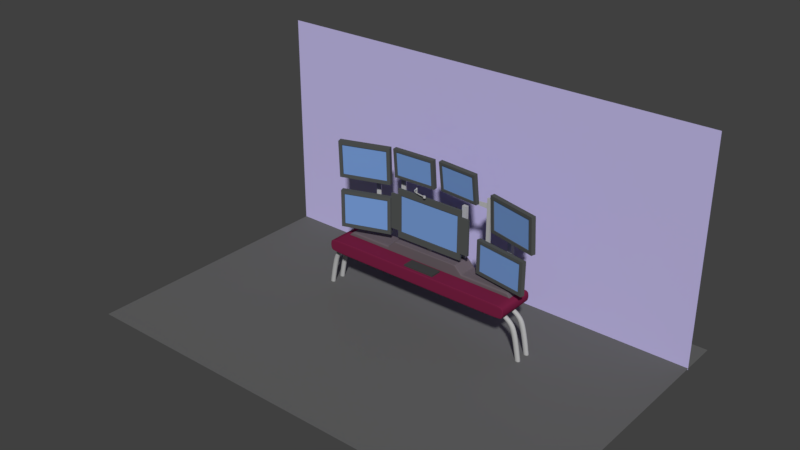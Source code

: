 # Source: Room.blend  (saved by Blender 2.79.0; exported with 4.5.12 LTS)
import bpy
from mathutils import Matrix  # noqa: F401  (used for matrix-valued properties, if any)

bpy.ops.wm.read_factory_settings(use_empty=True)
scene = bpy.context.scene
scene.name = 'Scene'

# ---- collections
col_collection_1 = bpy.data.collections.new('Collection 1'); scene.collection.children.link(col_collection_1)

# ---- materials (node trees are filled in below, after node groups)
mat_wall = bpy.data.materials.new('Wall')
mat_wall.alpha_threshold = 0.0
mat_wall.use_transparent_shadow = False
mat_wall.diffuse_color = (0.5345, 0.4869, 0.8, 1.0)
mat_wall.roughness = 0.5
mat_brushed_metal = bpy.data.materials.new('Brushed metal')
mat_brushed_metal.alpha_threshold = 0.0
mat_brushed_metal.use_transparent_shadow = False
mat_brushed_metal.diffuse_color = (0.448, 0.448, 0.448, 1.0)
mat_brushed_metal.roughness = 0.5
mat_keyboard = bpy.data.materials.new('Keyboard')
mat_keyboard.alpha_threshold = 0.0
mat_keyboard.use_transparent_shadow = False
mat_keyboard.diffuse_color = (0.05497, 0.05497, 0.05497, 1.0)
mat_keyboard.roughness = 0.5
mat_light = bpy.data.materials.new('Light')
mat_light.alpha_threshold = 0.0
mat_light.use_transparent_shadow = False
mat_light.diffuse_color = (0.8, 0.7652, 0.4087, 1.0)
mat_light.roughness = 0.5
mat_material_001 = bpy.data.materials.new('Material.001')
mat_material_001.alpha_threshold = 0.0
mat_material_001.use_transparent_shadow = False
mat_material_001.diffuse_color = (0.1376, 0.1113, 0.1256, 1.0)
mat_material_001.roughness = 0.5
mat_frame = bpy.data.materials.new('Frame')
mat_frame.alpha_threshold = 0.0
mat_frame.use_transparent_shadow = False
mat_frame.diffuse_color = (0.08536, 0.09084, 0.08839, 1.0)
mat_frame.roughness = 0.5
mat_frame.specular_intensity = 0.0
mat_screen = bpy.data.materials.new('Screen')
mat_screen.alpha_threshold = 0.0
mat_screen.use_transparent_shadow = False
mat_screen.diffuse_color = (0.1819, 0.3314, 0.6738, 1.0)
mat_screen.roughness = 0.5
mat_screen.specular_intensity = 0.0
mat_table = bpy.data.materials.new('Table')
mat_table.alpha_threshold = 0.0
mat_table.use_transparent_shadow = False
mat_table.diffuse_color = (0.1845, 0.01517, 0.05387, 1.0)
mat_table.roughness = 0.5
mat_table.specular_intensity = 0.0
mat_floor = bpy.data.materials.new('Floor')
mat_floor.alpha_threshold = 0.0
mat_floor.use_transparent_shadow = False
mat_floor.diffuse_color = (0.1282, 0.1282, 0.1282, 1.0)
mat_floor.roughness = 0.5

# ---- material node trees

# ---- world
world_world = bpy.data.worlds.new('World'); scene.world = world_world
world_world.color = (0.05088, 0.05088, 0.05088)
world_world.use_sun_shadow = False
world_world.sun_shadow_jitter_overblur = 0.0
world_world.cycles.sampling_method = 'MANUAL'

# ---- meshes
me_plane_008 = bpy.data.meshes.new('Plane.008')
me_plane_008.from_pydata([(-1.217, -1.0, -5.309e-16), (0.7632, -1.0, -5.804e-16), (-1.217, 1.0, -5.309e-16), (0.7632, 1.0, -5.804e-16)], [], [(0, 1, 3, 2)])
me_plane_008.materials.append(mat_wall)
me_plane_008.use_remesh_preserve_volume = False
me_plane_008.use_remesh_preserve_attributes = False
me_plane_008.use_mirror_vertex_groups = False
me_plane_008.update()
me_cube_032 = bpy.data.meshes.new('Cube.032')
me_cube_032.from_pydata([(3.61, -0.1026, -0.1065), (3.655, -0.101, 0.06503), (3.61, 0.1026, -0.1065), (3.655, 0.101, 0.06503), (7.797e-06, 0.1017, -0.1088), (7.709e-06, 0.1017, 0.06578), (7.797e-06, -0.1017, -0.1088), (7.709e-06, -0.1017, 0.06578), (3.984, -0.1028, -0.2058), (4.119, -0.1008, -0.05934), (3.984, 0.1028, -0.2058), (4.119, 0.1008, -0.05934), (4.27, -0.103, -0.4046), (4.479, -0.1007, -0.31), (4.27, 0.103, -0.4046), (4.479, 0.1007, -0.31), (4.432, -0.1024, -0.7157), (4.672, -0.1011, -0.6681), (4.432, 0.1024, -0.7157), (4.672, 0.1011, -0.6681), (4.66, -0.09143, -1.999), (4.884, -0.09151, -1.987), (4.66, 0.09143, -1.999), (4.884, 0.09151, -1.987), (4.65, -0.0955, -1.884), (4.883, -0.09494, -1.869), (4.65, 0.0955, -1.884), (4.883, 0.09494, -1.869)], [], [(4, 5, 3, 2), (3, 1, 9, 11), (4, 2, 0, 6), (3, 5, 7, 1), (0, 1, 7, 6), (11, 9, 13, 15), (2, 3, 11, 10), (1, 0, 8, 9), (0, 2, 10, 8), (14, 15, 19, 18), (10, 11, 15, 14), (9, 8, 12, 13), (8, 10, 14, 12), (25, 24, 20, 21), (13, 12, 16, 17), (12, 14, 18, 16), (15, 13, 17, 19), (22, 23, 21, 20), (24, 26, 22, 20), (27, 25, 21, 23), (26, 27, 23, 22), (18, 19, 27, 26), (19, 17, 25, 27), (16, 18, 26, 24), (17, 16, 24, 25)])
me_cube_032.materials.append(mat_brushed_metal)
me_cube_032.use_remesh_preserve_volume = False
me_cube_032.use_remesh_preserve_attributes = False
me_cube_032.use_mirror_vertex_groups = False
me_cube_032.update()
me_cube_030 = bpy.data.meshes.new('Cube.030')
me_cube_030.from_pydata([(3.61, -0.1026, -0.1065), (3.655, -0.101, 0.06503), (3.61, 0.1026, -0.1065), (3.655, 0.101, 0.06503), (7.797e-06, 0.1017, -0.1088), (7.709e-06, 0.1017, 0.06578), (7.797e-06, -0.1017, -0.1088), (7.709e-06, -0.1017, 0.06578), (3.984, -0.1028, -0.2058), (4.119, -0.1008, -0.05934), (3.984, 0.1028, -0.2058), (4.119, 0.1008, -0.05934), (4.27, -0.103, -0.4046), (4.479, -0.1007, -0.31), (4.27, 0.103, -0.4046), (4.479, 0.1007, -0.31), (4.432, -0.1024, -0.7157), (4.672, -0.1011, -0.6681), (4.432, 0.1024, -0.7157), (4.672, 0.1011, -0.6681), (4.66, -0.09143, -1.999), (4.884, -0.09151, -1.987), (4.66, 0.09143, -1.999), (4.884, 0.09151, -1.987), (4.65, -0.0955, -1.884), (4.883, -0.09494, -1.869), (4.65, 0.0955, -1.884), (4.883, 0.09494, -1.869)], [], [(4, 5, 3, 2), (3, 1, 9, 11), (4, 2, 0, 6), (3, 5, 7, 1), (0, 1, 7, 6), (11, 9, 13, 15), (2, 3, 11, 10), (1, 0, 8, 9), (0, 2, 10, 8), (14, 15, 19, 18), (10, 11, 15, 14), (9, 8, 12, 13), (8, 10, 14, 12), (25, 24, 20, 21), (13, 12, 16, 17), (12, 14, 18, 16), (15, 13, 17, 19), (22, 23, 21, 20), (24, 26, 22, 20), (27, 25, 21, 23), (26, 27, 23, 22), (18, 19, 27, 26), (19, 17, 25, 27), (16, 18, 26, 24), (17, 16, 24, 25)])
me_cube_030.materials.append(mat_brushed_metal)
me_cube_030.use_remesh_preserve_volume = False
me_cube_030.use_remesh_preserve_attributes = False
me_cube_030.use_mirror_vertex_groups = False
me_cube_030.update()
me_cube_024 = bpy.data.meshes.new('Cube.024')
me_cube_024.from_pydata([(-0.7025, -0.2482, -0.03316), (-0.7025, -0.2482, 0.03316), (-0.7025, 0.2482, -0.03316), (-0.7025, 0.2482, 0.03316), (0.7025, -0.2482, -0.03316), (0.7025, -0.2482, 0.03316), (0.7025, 0.2482, -0.03316), (0.7025, 0.2482, 0.03316)], [], [(0, 1, 3, 2), (2, 3, 7, 6), (6, 7, 5, 4), (4, 5, 1, 0), (2, 6, 4, 0), (7, 3, 1, 5)])
me_cube_024.materials.append(mat_keyboard)
me_cube_024.use_remesh_preserve_volume = False
me_cube_024.use_remesh_preserve_attributes = False
me_cube_024.use_mirror_vertex_groups = False
me_cube_024.update()
me_cube_022 = bpy.data.meshes.new('Cube.022')
me_cube_022.from_pydata([(-0.1384, -0.02915, -0.1706), (-0.1384, -0.02924, 0.1603), (-0.1384, 0.02915, -0.1706), (-0.1384, 0.02924, 0.1603), (-0.0778, -0.02915, -0.1706), (-0.07773, -0.02924, 0.1603), (-0.0778, 0.02915, -0.1706), (-0.07773, 0.02924, 0.1603), (-0.1414, -0.02582, 0.1336), (-0.139, 0.0292, 0.131), (-0.07721, 0.0292, 0.131), (-0.07478, -0.02582, 0.1336), (-0.139, 0.02922, 0.09805), (-0.07723, 0.02922, 0.09805), (-0.07485, -0.02578, 0.09549), (-0.1413, -0.02578, 0.09549), (-0.1391, -0.07734, 0.09215), (-0.1391, -0.07734, 0.1371), (-0.07746, -0.0746, 0.1373), (-0.07746, -0.0746, 0.09191), (-0.1261, -0.1487, 0.09235), (-0.1261, -0.1487, 0.1369), (-0.06735, -0.1355, 0.1376), (-0.06735, -0.1355, 0.09166), (-0.08146, -0.2081, 0.09218), (-0.08146, -0.2081, 0.1371), (-0.02928, -0.1849, 0.1374), (-0.02928, -0.1849, 0.0919), (-0.01166, -0.2736, 0.09251), (-0.01166, -0.2736, 0.1368), (0.02582, -0.2392, 0.1378), (0.02582, -0.2392, 0.09145), (0.1667, -0.3243, 0.09215), (0.1667, -0.3243, 0.1371), (0.1861, -0.2831, 0.1373), (0.1861, -0.2831, 0.09193), (0.3697, -0.3626, 0.09213), (0.3697, -0.3626, 0.1371), (0.3789, -0.3196, 0.1373), (0.3789, -0.3196, 0.09193), (0.587, -0.386, 0.09314), (0.587, -0.386, 0.1361), (0.5953, -0.3451, 0.1361), (0.5953, -0.3451, 0.09313), (0.5147, -0.3782, 0.1364), (0.5233, -0.3366, 0.1365), (0.5233, -0.3366, 0.09273), (0.5147, -0.3782, 0.09281), (-0.1384, 0.02915, -0.1536), (-0.07776, 0.02915, -0.1536), (-0.07761, -0.02894, -0.1538), (-0.1386, -0.02894, -0.1538), (-0.1411, -0.03183, 0.0951), (-0.1411, -0.03186, 0.134), (-0.0751, -0.03154, 0.134), (-0.07515, -0.03151, 0.09507), (-0.1392, -0.02832, 0.1531), (-0.1386, 0.02923, 0.1524), (-0.07759, 0.02923, 0.1524), (-0.07694, -0.02832, 0.1531)], [], [(56, 1, 3, 57), (57, 3, 7, 58), (58, 7, 5, 59), (59, 5, 1, 56), (2, 6, 4, 0), (7, 3, 1, 5), (53, 52, 16, 17), (13, 10, 11, 14), (12, 9, 10, 13), (15, 8, 9, 12), (51, 15, 12, 48), (48, 12, 13, 49), (49, 13, 14, 50), (50, 14, 15, 51), (19, 18, 22, 23), (55, 54, 18, 19), (54, 53, 17, 18), (52, 55, 19, 16), (21, 20, 24, 25), (17, 16, 20, 21), (16, 19, 23, 20), (18, 17, 21, 22), (24, 27, 31, 28), (20, 23, 27, 24), (22, 21, 25, 26), (23, 22, 26, 27), (31, 30, 34, 35), (26, 25, 29, 30), (27, 26, 30, 31), (25, 24, 28, 29), (32, 35, 39, 36), (29, 28, 32, 33), (28, 31, 35, 32), (30, 29, 33, 34), (45, 44, 41, 42), (34, 33, 37, 38), (35, 34, 38, 39), (33, 32, 36, 37), (43, 42, 41, 40), (46, 45, 42, 43), (44, 47, 40, 41), (47, 46, 43, 40), (36, 39, 46, 47), (37, 36, 47, 44), (39, 38, 45, 46), (38, 37, 44, 45), (4, 50, 51, 0), (6, 49, 50, 4), (2, 48, 49, 6), (0, 51, 48, 2), (15, 14, 55, 52), (11, 8, 53, 54), (14, 11, 54, 55), (8, 15, 52, 53), (11, 59, 56, 8), (10, 58, 59, 11), (9, 57, 58, 10), (8, 56, 57, 9)])
me_cube_022.materials.append(mat_brushed_metal)
me_cube_022.use_remesh_preserve_volume = False
me_cube_022.use_remesh_preserve_attributes = False
me_cube_022.use_mirror_vertex_groups = False
me_cube_022.update()
me_cube_023 = bpy.data.meshes.new('Cube.023')
me_cube_023.from_pydata([(0.04594, -0.04299, -0.04962), (0.05228, -0.04903, 0.04899), (0.07159, 0.03316, 0.04903), (0.0625, 0.02904, -0.04966), (-0.07417, -0.03548, 0.04976), (-0.0497, 0.05135, 0.04994), (-0.04384, 0.04491, -0.05046), (-0.06459, -0.03096, -0.0503), (0.05228, -0.04903, 0.04659), (0.07159, 0.03316, 0.04663), (-0.07417, -0.03548, 0.04733), (-0.0497, 0.05135, 0.0475), (0.0774, 0.03597, -0.04602), (-0.05429, 0.05563, -0.04695), (0.0569, -0.05325, -0.04598), (-0.08, -0.03835, -0.04677), (0.06854, 0.03185, -0.04963), (0.05038, -0.04715, -0.04959), (-0.07084, -0.03396, -0.05033), (-0.04808, 0.04926, -0.0505)], [], [(5, 4, 1, 2), (9, 2, 1, 8), (11, 5, 2, 9), (15, 18, 17, 14), (7, 6, 3, 0), (11, 10, 4, 5), (13, 15, 10, 11), (4, 10, 8, 1), (13, 11, 9, 12), (12, 9, 8, 14), (16, 12, 14, 17), (19, 13, 12, 16), (19, 18, 15, 13), (10, 15, 14, 8), (0, 3, 16, 17), (7, 0, 17, 18), (3, 6, 19, 16), (6, 7, 18, 19)])
me_cube_023.polygons.foreach_set('material_index', [0, 0, 0, 0, 1, 0, 0, 0, 0, 0, 0, 0, 0, 0, 1, 1, 1, 1])
me_cube_023.materials.append(mat_brushed_metal)
me_cube_023.materials.append(mat_light)
me_cube_023.use_remesh_preserve_volume = False
me_cube_023.use_remesh_preserve_attributes = False
me_cube_023.use_mirror_vertex_groups = False
me_cube_023.update()
me_cube_021 = bpy.data.meshes.new('Cube.021')
me_cube_021.from_pydata([(0.7221, 2.64, 5.485), (0.7221, 2.64, 5.268), (0.7221, 2.588, 5.485), (0.7221, 2.588, 5.268), (0.04433, 2.562, 5.482), (0.04433, 2.562, 5.349), (0.04433, 2.511, 5.482), (0.04433, 2.511, 5.349), (-1.92, 2.129, 2.805), (-1.92, 2.129, 3.651), (-1.92, 2.273, 2.805), (-1.92, 2.273, 3.651), (-1.716, 2.129, 2.805), (-1.716, 2.129, 3.651), (-1.716, 2.273, 2.805), (-1.716, 2.273, 3.651), (0.6064, 2.542, 2.221), (0.6064, 2.542, 5.731), (0.6064, 2.65, 2.221), (0.6064, 2.65, 5.731), (0.7587, 2.542, 2.221), (0.7587, 2.542, 5.731), (0.7587, 2.65, 2.221), (0.7587, 2.65, 5.731), (1.868, 2.472, 2.221), (1.868, 2.472, 2.818), (2.071, 2.487, 2.221), (2.071, 2.487, 2.818), (1.846, 2.615, 2.221), (1.846, 2.615, 2.818), (2.049, 2.63, 2.221), (2.049, 2.63, 2.818), (2.401, 2.416, 2.707), (2.401, 2.416, 2.934), (2.398, 2.65, 2.707), (2.398, 2.65, 2.934), (1.282, 2.522, 2.735), (1.282, 2.522, 2.906), (1.28, 2.698, 2.735), (1.28, 2.698, 2.906), (1.509, 2.519, 2.857), (1.523, 2.64, 2.857), (1.337, 2.529, 2.857), (1.351, 2.65, 2.857), (1.504, 2.521, 3.086), (1.518, 2.642, 3.086), (1.332, 2.531, 3.086), (1.346, 2.653, 3.086), (1.38, 2.022, 2.935), (1.38, 2.022, 3.273), (1.703, 2.079, 2.935), (1.703, 2.079, 3.273), (1.268, 2.694, 3.073), (1.268, 2.694, 3.245), (1.511, 2.736, 3.073), (1.511, 2.736, 3.245), (1.352, 3.192, 2.221), (1.352, 3.192, 3.983), (1.157, 3.235, 2.221), (1.157, 3.235, 3.983), (1.413, 3.329, 2.221), (1.413, 3.329, 3.983), (1.219, 3.372, 2.221), (1.219, 3.372, 3.983), (1.092, 3.172, 3.976), (1.092, 3.172, 4.204), (1.161, 3.401, 3.976), (1.161, 3.401, 4.204), (2.218, 3.119, 4.004), (2.218, 3.119, 4.176), (2.27, 3.292, 4.004), (2.27, 3.292, 4.176), (1.996, 3.148, 4.126), (2.015, 3.269, 4.126), (2.167, 3.134, 4.126), (2.187, 3.255, 4.126), (2.001, 3.15, 4.355), (2.021, 3.271, 4.355), (2.173, 3.136, 4.355), (2.193, 3.256, 4.355), (1.948, 2.525, 4.204), (1.948, 2.525, 4.542), (1.648, 2.626, 4.204), (1.648, 2.626, 4.542), (2.281, 3.286, 4.343), (2.281, 3.286, 4.514), (2.054, 3.361, 4.343), (2.054, 3.361, 4.514), (-4.88, 2.686, 2.221), (-4.88, 2.686, 3.51), (-4.964, 2.817, 2.221), (-4.964, 2.817, 3.51), (-4.694, 2.745, 2.221), (-4.694, 2.745, 3.51), (-4.778, 2.877, 2.221), (-4.778, 2.877, 3.51), (-4.917, 2.754, 3.27), (-4.526, 1.898, 3.262), (-4.927, 2.751, 3.413), (-4.537, 1.896, 3.405), (-4.722, 2.795, 3.278), (-4.331, 1.94, 3.269), (-4.732, 2.793, 3.421), (-4.342, 1.937, 3.413), (-5.428, 3.173, 2.221), (-5.428, 3.173, 4.864), (-5.512, 3.304, 2.221), (-5.512, 3.304, 4.864), (-5.242, 3.232, 2.221), (-5.242, 3.232, 4.864), (-5.326, 3.364, 2.221), (-5.326, 3.364, 4.864), (-5.465, 3.241, 4.644), (-5.441, 2.521, 4.76), (-5.475, 3.238, 4.788), (-5.452, 2.519, 4.903), (-5.27, 3.282, 4.652), (-5.246, 2.563, 4.767), (-5.28, 3.28, 4.795), (-5.257, 2.56, 4.911), (-3.644, 2.896, 2.221), (-3.644, 2.896, 5.11), (-3.84, 2.855, 2.221), (-3.84, 2.855, 5.11), (-3.702, 3.034, 2.221), (-3.702, 3.034, 5.11), (-3.898, 2.993, 2.221), (-3.898, 2.993, 5.11), (-3.844, 2.777, 5.104), (-3.844, 2.777, 5.331), (-3.969, 2.994, 5.104), (-3.969, 2.994, 5.331), (-2.869, 3.178, 5.132), (-2.869, 3.178, 5.303), (-2.963, 3.342, 5.132), (-2.963, 3.342, 5.303), (-3.077, 3.114, 5.254), (-3.156, 3.222, 5.254), (-2.923, 3.17, 5.254), (-3.003, 3.278, 5.254), (-3.073, 3.118, 5.483), (-3.152, 3.225, 5.483), (-2.92, 3.174, 5.483), (-2.999, 3.281, 5.483), (-2.621, 2.579, 5.332), (-2.621, 2.579, 5.67), (-2.949, 2.544, 5.332), (-2.949, 2.544, 5.67), (-2.95, 3.341, 5.471), (-2.95, 3.341, 5.642), (-3.197, 3.314, 5.471), (-3.197, 3.314, 5.642), (-0.5401, 2.524, 2.797), (-0.5401, 2.524, 5.07), (-0.5401, 2.668, 2.797), (-0.5401, 2.668, 5.07), (-0.3361, 2.524, 2.797), (-0.3361, 2.524, 5.07), (-0.3361, 2.668, 2.797), (-0.3361, 2.668, 5.07)], [], [(0, 2, 3, 1), (2, 6, 7, 3), (6, 4, 5, 7), (4, 0, 1, 5), (2, 0, 4, 6), (7, 5, 1, 3), (8, 9, 11, 10), (10, 11, 15, 14), (14, 15, 13, 12), (12, 13, 9, 8), (10, 14, 12, 8), (15, 11, 9, 13), (16, 17, 19, 18), (18, 19, 23, 22), (22, 23, 21, 20), (20, 21, 17, 16), (18, 22, 20, 16), (23, 19, 17, 21), (24, 26, 27, 25), (26, 30, 31, 27), (30, 28, 29, 31), (28, 24, 25, 29), (26, 24, 28, 30), (31, 29, 25, 27), (32, 34, 35, 33), (34, 38, 39, 35), (38, 36, 37, 39), (36, 32, 33, 37), (34, 32, 36, 38), (39, 37, 33, 35), (41, 40, 42, 43), (45, 47, 46, 44), (41, 43, 47, 45), (43, 42, 46, 47), (40, 41, 45, 44), (42, 40, 44, 46), (48, 50, 51, 49), (50, 54, 55, 51), (54, 52, 53, 55), (52, 48, 49, 53), (50, 48, 52, 54), (55, 53, 49, 51), (56, 57, 59, 58), (58, 59, 63, 62), (62, 63, 61, 60), (60, 61, 57, 56), (58, 62, 60, 56), (63, 59, 57, 61), (64, 65, 67, 66), (66, 67, 71, 70), (70, 71, 69, 68), (68, 69, 65, 64), (66, 70, 68, 64), (71, 67, 65, 69), (73, 75, 74, 72), (77, 76, 78, 79), (73, 77, 79, 75), (75, 79, 78, 74), (72, 76, 77, 73), (74, 78, 76, 72), (80, 81, 83, 82), (82, 83, 87, 86), (86, 87, 85, 84), (84, 85, 81, 80), (82, 86, 84, 80), (87, 83, 81, 85), (88, 89, 91, 90), (90, 91, 95, 94), (94, 95, 93, 92), (92, 93, 89, 88), (90, 94, 92, 88), (95, 91, 89, 93), (96, 97, 99, 98), (98, 99, 103, 102), (102, 103, 101, 100), (100, 101, 97, 96), (98, 102, 100, 96), (103, 99, 97, 101), (104, 105, 107, 106), (106, 107, 111, 110), (110, 111, 109, 108), (108, 109, 105, 104), (106, 110, 108, 104), (111, 107, 105, 109), (112, 113, 115, 114), (114, 115, 119, 118), (118, 119, 117, 116), (116, 117, 113, 112), (114, 118, 116, 112), (119, 115, 113, 117), (120, 121, 123, 122), (122, 123, 127, 126), (126, 127, 125, 124), (124, 125, 121, 120), (122, 126, 124, 120), (127, 123, 121, 125), (128, 129, 131, 130), (130, 131, 135, 134), (134, 135, 133, 132), (132, 133, 129, 128), (130, 134, 132, 128), (135, 131, 129, 133), (137, 139, 138, 136), (141, 140, 142, 143), (137, 141, 143, 139), (139, 143, 142, 138), (136, 140, 141, 137), (138, 142, 140, 136), (144, 145, 147, 146), (146, 147, 151, 150), (150, 151, 149, 148), (148, 149, 145, 144), (146, 150, 148, 144), (151, 147, 145, 149), (152, 153, 155, 154), (154, 155, 159, 158), (158, 159, 157, 156), (156, 157, 153, 152), (154, 158, 156, 152), (159, 155, 153, 157)])
me_cube_021.materials.append(mat_brushed_metal)
me_cube_021.use_remesh_preserve_volume = False
me_cube_021.use_remesh_preserve_attributes = False
me_cube_021.use_mirror_vertex_groups = False
me_cube_021.update()
me_cube = bpy.data.meshes.new('Cube')
me_cube.from_pydata([(-1.832, -0.4332, -0.2125), (-1.517, -0.4332, 0.09844), (-1.832, 0.4332, -0.2125), (-1.517, 0.4332, 0.09844), (1.832, -0.4332, -0.2125), (1.517, -0.4332, 0.09844), (1.832, 0.4332, -0.2125), (1.517, 0.4332, 0.09844), (-1.832, -0.4332, -0.4583), (-1.832, 0.4332, -0.4583), (1.832, -0.4332, -0.4583), (1.832, 0.4332, -0.4583), (-3.787, -0.4332, -0.2125), (-3.787, 0.4332, -0.2125), (-4.024, -0.4332, -0.4583), (-4.024, 0.4332, -0.4583), (3.999, -0.4332, -0.2125), (3.999, 0.4332, -0.2125), (4.161, -0.4332, -0.4583), (4.161, 0.4332, -0.4583), (-1.832, 0.395, -0.2125), (-1.832, -0.395, -0.2125), (-1.517, -0.395, 0.09844), (-1.517, 0.395, 0.09844), (1.832, -0.395, -0.2125), (1.832, 0.395, -0.2125), (1.517, 0.395, 0.09844), (1.517, -0.395, 0.09844), (-1.832, 0.395, -0.4583), (-1.832, -0.395, -0.4583), (1.832, -0.395, -0.4583), (1.832, 0.395, -0.4583), (-3.787, 0.395, -0.2125), (-3.787, -0.395, -0.2125), (-4.024, 0.395, -0.4583), (-4.024, -0.395, -0.4583), (3.999, -0.395, -0.2125), (3.999, 0.395, -0.2125), (4.161, -0.395, -0.4583), (4.161, 0.395, -0.4583), (1.771, 0.4332, -0.2125), (1.466, 0.4332, 0.09844), (1.771, -0.4332, -0.2125), (1.466, -0.4332, 0.09844), (1.771, 0.4332, -0.4583), (1.771, -0.4332, -0.4583), (1.771, 0.395, -0.4583), (1.771, -0.395, -0.4583), (1.466, 0.395, 0.09844), (1.466, -0.395, 0.09844), (-1.753, 0.4332, -0.2125), (-1.451, -0.4332, 0.09844), (-1.753, 0.4332, -0.4583), (-1.753, 0.395, -0.4583), (-1.753, -0.395, -0.4583), (-1.451, 0.4332, 0.09844), (-1.753, -0.4332, -0.2125), (-1.753, -0.4332, -0.4583), (-1.451, 0.395, 0.09844), (-1.451, -0.395, 0.09844), (-1.89, -0.4332, -0.2125), (-1.897, -0.4332, -0.4583), (-1.897, 0.4332, -0.4583), (-1.89, 0.4332, -0.2125), (-1.89, -0.395, -0.2125), (-1.89, 0.395, -0.2125), (-1.897, 0.395, -0.4583), (-1.897, -0.395, -0.4583), (-3.73, -0.4332, -0.2125), (-3.73, -0.395, -0.2125), (-3.73, 0.395, -0.2125), (-3.959, 0.395, -0.4583), (-3.959, -0.395, -0.4583), (-3.959, -0.4332, -0.4583), (-3.959, 0.4332, -0.4583), (-3.73, 0.4332, -0.2125), (3.963, -0.4332, -0.2125), (3.963, 0.4332, -0.2125), (4.122, -0.4332, -0.4583), (4.122, 0.4332, -0.4583), (4.122, -0.395, -0.4583), (4.122, 0.395, -0.4583), (3.963, 0.395, -0.2125), (3.963, -0.395, -0.2125), (1.883, 0.4332, -0.2125), (1.883, -0.4332, -0.2125), (1.887, -0.4332, -0.4583), (1.887, 0.4332, -0.4583), (1.887, -0.395, -0.4583), (1.887, 0.395, -0.4583), (1.883, 0.395, -0.2125), (1.883, -0.395, -0.2125), (-1.804, -0.4332, -0.1848), (-1.804, 0.4332, -0.1848), (1.804, 0.4332, -0.1848), (1.804, -0.4332, -0.1848), (1.804, 0.395, -0.1848), (1.804, -0.395, -0.1848), (-1.804, -0.395, -0.1848), (-1.804, 0.395, -0.1848), (1.744, -0.4332, -0.1848), (1.744, 0.4332, -0.1848), (-1.726, 0.4332, -0.1848), (-1.726, -0.4332, -0.1848), (-1.545, -0.4332, 0.07072), (-1.545, 0.4332, 0.07072), (1.545, 0.4332, 0.07072), (1.545, -0.4332, 0.07072), (1.545, 0.395, 0.07072), (1.545, -0.395, 0.07072), (-1.545, -0.395, 0.07072), (-1.545, 0.395, 0.07072), (1.493, -0.4332, 0.07072), (1.493, 0.4332, 0.07072), (-1.478, 0.4332, 0.07072), (-1.478, -0.4332, 0.07072)], [], [(111, 23, 3, 105), (113, 41, 7, 106), (109, 27, 5, 107), (115, 51, 1, 104), (83, 76, 16, 36), (59, 22, 1, 51), (47, 30, 10, 45), (56, 0, 8, 57), (40, 6, 11, 44), (73, 68, 12, 14), (32, 13, 15, 34), (72, 73, 14, 35), (75, 74, 15, 13), (70, 75, 13, 32), (36, 16, 18, 38), (76, 78, 18, 16), (81, 79, 19, 39), (79, 77, 17, 19), (78, 80, 38, 18), (80, 81, 39, 38), (17, 37, 39, 19), (37, 36, 38, 39), (68, 69, 33, 12), (69, 70, 32, 33), (74, 71, 34, 15), (71, 72, 35, 34), (12, 33, 35, 14), (33, 32, 34, 35), (44, 11, 31, 46), (46, 31, 30, 47), (55, 3, 23, 58), (58, 23, 22, 59), (77, 82, 37, 17), (82, 83, 36, 37), (106, 7, 26, 108), (108, 26, 27, 109), (104, 1, 22, 110), (110, 22, 23, 111), (26, 48, 49, 27), (7, 41, 48, 26), (53, 46, 47, 54), (52, 44, 46, 53), (50, 40, 44, 52), (4, 42, 45, 10), (54, 47, 45, 57), (27, 49, 43, 5), (107, 5, 43, 112), (114, 55, 41, 113), (105, 3, 55, 114), (29, 54, 57, 8), (2, 50, 52, 9), (9, 52, 53, 28), (28, 53, 54, 29), (48, 58, 59, 49), (41, 55, 58, 48), (42, 56, 57, 45), (49, 59, 51, 43), (112, 43, 51, 115), (28, 29, 67, 66), (9, 28, 66, 62), (21, 20, 65, 64), (0, 21, 64, 60), (20, 2, 63, 65), (2, 9, 62, 63), (29, 8, 61, 67), (8, 0, 60, 61), (66, 67, 72, 71), (62, 66, 71, 74), (64, 65, 70, 69), (60, 64, 69, 68), (65, 63, 75, 70), (63, 62, 74, 75), (67, 61, 73, 72), (61, 60, 68, 73), (90, 91, 83, 82), (84, 90, 82, 77), (88, 89, 81, 80), (86, 88, 80, 78), (87, 84, 77, 79), (89, 87, 79, 81), (85, 86, 78, 76), (91, 85, 76, 83), (24, 4, 85, 91), (4, 10, 86, 85), (31, 11, 87, 89), (11, 6, 84, 87), (10, 30, 88, 86), (30, 31, 89, 88), (6, 25, 90, 84), (25, 24, 91, 90), (42, 100, 103, 56), (2, 93, 102, 50), (50, 102, 101, 40), (4, 95, 100, 42), (21, 98, 99, 20), (0, 92, 98, 21), (25, 96, 97, 24), (6, 94, 96, 25), (56, 103, 92, 0), (24, 97, 95, 4), (40, 101, 94, 6), (20, 99, 93, 2), (100, 112, 115, 103), (93, 105, 114, 102), (102, 114, 113, 101), (95, 107, 112, 100), (98, 110, 111, 99), (92, 104, 110, 98), (96, 108, 109, 97), (94, 106, 108, 96), (103, 115, 104, 92), (97, 109, 107, 95), (101, 113, 106, 94), (99, 111, 105, 93)])
me_cube.polygons.foreach_set('use_smooth', [True] * 114)
me_cube.materials.append(mat_material_001)
me_cube.use_remesh_preserve_volume = False
me_cube.use_remesh_preserve_attributes = False
me_cube.use_mirror_vertex_groups = False
me_cube.update()
me_cube_009 = bpy.data.meshes.new('Cube.009')
me_cube_009.from_pydata([(1.376, -0.02565, 0.7211), (1.381, 0.1532, 0.7211), (1.222, 0.1496, 0.7211), (1.218, -0.02927, 0.7211), (1.381, 0.1532, 0.59), (1.376, -0.02565, 0.59), (1.218, -0.02927, 0.59), (1.222, 0.1496, 0.59), (-1.01, -0.08014, 0.7211), (-1.006, 0.0987, 0.7211), (0.1875, 0.1259, 0.7211), (0.1829, -0.05289, 0.7211), (-0.8471, 0.1023, 0.7211), (-0.8517, -0.07651, 0.7211), (-1.006, 0.0987, 0.59), (-1.01, -0.08014, 0.59), (0.1829, -0.05289, 0.59), (0.1875, 0.1259, 0.59), (-0.8517, -0.07651, 0.59), (-0.8471, 0.1023, 0.59), (1.376, -0.02565, -0.7382), (1.381, 0.1532, -0.7382), (1.381, 0.1532, -0.008575), (1.376, -0.02565, -0.008575), (1.222, 0.1496, -0.7382), (1.218, -0.02927, -0.7382), (1.218, -0.02927, -0.008575), (1.222, 0.1496, -0.008575), (1.381, 0.1532, -0.6071), (1.376, -0.02565, -0.6071), (1.218, -0.02927, -0.6071), (1.222, 0.1496, -0.6071), (-1.01, -0.08014, -0.7382), (-1.006, 0.0987, -0.7382), (0.1875, 0.1259, -0.7382), (0.1829, -0.05289, -0.7382), (-1.006, 0.0987, -0.008575), (-1.01, -0.08014, -0.008575), (-0.8471, 0.1023, -0.7382), (-0.8517, -0.07651, -0.7382), (-0.8517, -0.07651, -0.008575), (-0.8471, 0.1023, -0.008575), (-1.006, 0.0987, -0.6071), (-1.01, -0.08014, -0.6071), (0.1829, -0.05289, -0.6071), (0.1875, 0.1259, -0.6071), (-0.8517, -0.07651, -0.6071), (-0.8471, 0.1023, -0.6071), (-5.224, -0.8963, 1.124), (-5.325, -0.7214, 1.124), (-5.449, -0.7931, 1.124), (-5.348, -0.9681, 1.124), (-5.325, -0.7214, 0.9769), (-5.224, -0.8963, 0.9769), (-5.348, -0.9681, 0.9769), (-5.449, -0.7931, 0.9769), (-7.088, -1.976, 1.124), (-7.189, -1.801, 1.124), (-6.257, -1.261, 1.124), (-6.156, -1.436, 1.124), (-7.065, -1.73, 1.124), (-6.964, -1.905, 1.124), (-7.189, -1.801, 0.9769), (-7.088, -1.976, 0.9769), (-6.156, -1.436, 0.9769), (-6.257, -1.261, 0.9769), (-6.964, -1.905, 0.9769), (-7.065, -1.73, 0.9769), (-5.224, -0.8963, -0.5131), (-5.325, -0.7214, -0.5131), (-5.325, -0.7214, 0.3054), (-5.224, -0.8963, 0.3054), (-5.449, -0.7931, -0.5131), (-5.348, -0.9681, -0.5131), (-5.348, -0.9681, 0.3054), (-5.449, -0.7931, 0.3054), (-5.325, -0.7214, -0.366), (-5.224, -0.8963, -0.366), (-5.348, -0.9681, -0.366), (-5.449, -0.7931, -0.366), (-7.088, -1.976, -0.5131), (-7.189, -1.801, -0.5131), (-6.257, -1.261, -0.5131), (-6.156, -1.436, -0.5131), (-7.189, -1.801, 0.3054), (-7.088, -1.976, 0.3054), (-7.065, -1.73, -0.5131), (-6.964, -1.905, -0.5131), (-6.964, -1.905, 0.3054), (-7.065, -1.73, 0.3054), (-7.189, -1.801, -0.366), (-7.088, -1.976, -0.366), (-6.156, -1.436, -0.366), (-6.257, -1.261, -0.366), (-6.964, -1.905, -0.366), (-7.065, -1.73, -0.366), (-6.995, -1.875, -0.38), (-5.358, -0.9266, -0.38), (-6.995, -1.875, 0.9908), (-5.358, -0.9266, 0.9908), (-7.777, -1.337, 1.412), (-6.06, -0.3799, 1.412), (-7.739, -1.405, 2.78), (-6.022, -0.4479, 2.78), (-5.201, -0.5458, 2.033), (-3.55, -0.1683, 2.034), (-5.181, -0.6361, 3.096), (-3.53, -0.2586, 3.096), (-3.077, 0.01678, 2.041), (-1.504, 0.1822, 2.036), (-3.059, -0.1201, 3.124), (-1.486, 0.0453, 3.119), (-0.8635, -0.0403, -0.6195), (1.231, 0.007529, -0.6195), (-0.8635, -0.0403, 0.6024), (1.231, 0.007529, 0.6024), (-0.7313, 0.527, 1.021), (1.289, 0.4025, 1.021), (-0.7395, 0.4512, 2.35), (1.281, 0.3267, 2.35), (-4.563, -0.8983, -0.1177), (-1.771, -0.3477, -0.1177), (-4.563, -0.8983, 1.515), (-1.771, -0.3477, 1.515), (-5.877, -0.4271, 2.911), (-5.984, -0.235, 2.923), (-6.114, -0.3075, 2.923), (-6.007, -0.4996, 2.911), (-5.988, -0.2277, 2.776), (-5.881, -0.4198, 2.764), (-6.011, -0.4922, 2.764), (-6.118, -0.3002, 2.776), (-7.833, -1.518, 2.911), (-7.94, -1.326, 2.923), (-6.962, -0.7804, 2.923), (-6.855, -0.9725, 2.911), (-7.81, -1.253, 2.923), (-7.703, -1.445, 2.911), (-7.944, -1.319, 2.776), (-7.837, -1.511, 2.764), (-6.859, -0.9652, 2.764), (-6.966, -0.7731, 2.776), (-7.707, -1.438, 2.764), (-7.814, -1.246, 2.776), (-5.922, -0.3458, 1.276), (-6.03, -0.1537, 1.289), (-6.007, -0.1944, 2.106), (-5.9, -0.3864, 2.094), (-6.16, -0.2262, 1.289), (-6.052, -0.4183, 1.276), (-6.03, -0.4589, 2.094), (-6.137, -0.2669, 2.106), (-6.026, -0.161, 1.436), (-5.918, -0.3531, 1.423), (-6.048, -0.4256, 1.423), (-6.155, -0.2335, 1.436), (-7.878, -1.437, 1.276), (-7.985, -1.245, 1.289), (-7.007, -0.6992, 1.289), (-6.9, -0.8912, 1.276), (-7.962, -1.285, 2.106), (-7.855, -1.477, 2.094), (-7.855, -1.172, 1.289), (-7.748, -1.364, 1.276), (-7.725, -1.405, 2.094), (-7.832, -1.213, 2.106), (-7.981, -1.252, 1.436), (-7.874, -1.444, 1.423), (-6.896, -0.8985, 1.423), (-7.003, -0.7065, 1.436), (-7.744, -1.371, 1.423), (-7.851, -1.179, 1.436), (-3.404, -0.2777, 3.196), (-3.445, -0.09834, 3.212), (-3.57, -0.1269, 3.212), (-3.529, -0.3062, 3.196), (-3.447, -0.08865, 3.098), (-3.406, -0.268, 3.082), (-3.531, -0.2966, 3.082), (-3.572, -0.1172, 3.098), (-5.286, -0.7078, 3.196), (-5.327, -0.5285, 3.212), (-4.386, -0.3134, 3.212), (-4.345, -0.4927, 3.196), (-5.202, -0.4999, 3.212), (-5.161, -0.6792, 3.196), (-5.329, -0.5188, 3.098), (-5.288, -0.6981, 3.082), (-4.347, -0.483, 3.082), (-4.388, -0.3037, 3.098), (-5.163, -0.6695, 3.082), (-5.204, -0.4902, 3.098), (-3.428, -0.1698, 1.928), (-3.469, 0.009513, 1.944), (-3.457, -0.04441, 2.578), (-3.416, -0.2237, 2.562), (-3.594, -0.01907, 1.944), (-3.553, -0.1984, 1.928), (-3.541, -0.2523, 2.562), (-3.582, -0.073, 2.578), (-3.467, -0.0001767, 2.058), (-3.426, -0.1795, 2.042), (-3.551, -0.2081, 2.042), (-3.592, -0.02876, 2.058), (-5.31, -0.6, 1.927), (-5.351, -0.4206, 1.943), (-4.41, -0.2056, 1.943), (-4.369, -0.3849, 1.927), (-5.339, -0.4746, 2.577), (-5.298, -0.6539, 2.561), (-5.226, -0.3921, 1.943), (-5.185, -0.5714, 1.927), (-5.173, -0.6253, 2.561), (-5.214, -0.446, 2.577), (-5.349, -0.4303, 2.057), (-5.308, -0.6097, 2.041), (-4.367, -0.3946, 2.041), (-4.408, -0.2153, 2.057), (-5.183, -0.5811, 2.041), (-5.224, -0.4017, 2.057), (-1.371, 0.006775, 3.219), (-1.39, 0.1868, 3.242), (-1.509, 0.1743, 3.242), (-1.49, -0.005749, 3.219), (-1.392, 0.2015, 3.126), (-1.373, 0.02146, 3.102), (-1.492, 0.00894, 3.103), (-1.511, 0.189, 3.126), (-3.163, -0.1817, 3.224), (-3.182, -0.001655, 3.247), (-2.286, 0.09258, 3.245), (-2.267, -0.08746, 3.221), (-3.063, 0.01087, 3.247), (-3.044, -0.1692, 3.224), (-3.183, 0.01303, 3.131), (-3.165, -0.167, 3.108), (-2.269, -0.07277, 3.105), (-2.288, 0.1073, 3.128), (-3.046, -0.1545, 3.108), (-3.064, 0.02556, 3.131), (-1.392, 0.1703, 1.926), (-1.411, 0.3503, 1.949), (-1.401, 0.2686, 2.595), (-1.382, 0.08853, 2.572), (-1.53, 0.3378, 1.949), (-1.511, 0.1578, 1.926), (-1.501, 0.076, 2.572), (-1.52, 0.256, 2.596), (-1.409, 0.3356, 2.065), (-1.39, 0.1556, 2.042), (-1.509, 0.1431, 2.042), (-1.528, 0.3231, 2.065), (-3.184, -0.01819, 1.931), (-3.203, 0.1618, 1.954), (-2.307, 0.2561, 1.951), (-2.288, 0.07604, 1.928), (-3.192, 0.0801, 2.601), (-3.173, -0.09994, 2.578), (-3.084, 0.1744, 1.954), (-3.065, -0.005664, 1.931), (-3.054, -0.08741, 2.577), (-3.073, 0.09262, 2.6), (-3.201, 0.1472, 2.07), (-3.182, -0.03288, 2.047), (-2.286, 0.06135, 2.045), (-2.305, 0.2414, 2.068), (-3.063, -0.02035, 2.047), (-3.082, 0.1597, 2.07), (1.416, 0.2724, 2.477), (1.437, 0.4602, 2.487), (1.284, 0.4696, 2.487), (1.263, 0.2818, 2.477), (1.438, 0.4683, 2.345), (1.417, 0.2805, 2.334), (1.264, 0.2899, 2.334), (1.285, 0.4777, 2.345), (-0.8851, 0.4142, 2.477), (-0.8647, 0.602, 2.487), (0.286, 0.5311, 2.487), (0.2656, 0.3433, 2.477), (-0.7118, 0.5926, 2.487), (-0.7322, 0.4048, 2.477), (-0.8638, 0.6101, 2.345), (-0.8843, 0.4223, 2.334), (0.2665, 0.3514, 2.334), (0.2869, 0.5392, 2.345), (-0.7313, 0.4129, 2.334), (-0.7109, 0.6007, 2.345), (1.426, 0.3629, 0.8895), (1.447, 0.5507, 0.9002), (1.442, 0.5054, 1.694), (1.421, 0.3176, 1.683), (1.294, 0.5601, 0.9002), (1.273, 0.3723, 0.8895), (1.268, 0.3271, 1.683), (1.289, 0.5149, 1.694), (1.446, 0.5426, 1.043), (1.425, 0.3547, 1.032), (1.272, 0.3642, 1.032), (1.293, 0.552, 1.043), (-0.8753, 0.5047, 0.8895), (-0.8549, 0.6925, 0.9002), (0.2958, 0.6216, 0.9002), (0.2754, 0.4338, 0.8895), (-0.8598, 0.6472, 1.694), (-0.8802, 0.4594, 1.683), (-0.7019, 0.6831, 0.9002), (-0.7224, 0.4953, 0.8895), (-0.7273, 0.45, 1.683), (-0.7069, 0.6378, 1.694), (-0.8558, 0.6844, 1.043), (-0.8762, 0.4966, 1.032), (0.2745, 0.4257, 1.032), (0.295, 0.6135, 1.043), (-0.7232, 0.4871, 1.032), (-0.7028, 0.6749, 1.043), (-1.643, -0.3679, 1.479), (-1.643, -0.3679, 1.779), (-1.289, -0.2982, 1.479), (-1.785, -0.396, 1.779), (-1.785, -0.396, 1.479), (-1.643, -0.3679, 1.512), (-1.785, -0.396, 1.512), (-4.662, -0.9635, 1.479), (-4.662, -0.9635, 1.779), (-5.016, -1.033, 1.479), (-3.153, -0.6657, 1.779), (-4.52, -0.9354, 1.779), (-4.52, -0.9354, 1.479), (-4.662, -0.9635, 1.512), (-3.153, -0.6657, 1.512), (-4.52, -0.9354, 1.512), (-1.643, -0.3679, 0.7065), (-1.643, -0.3679, -0.06553), (-1.643, -0.3679, -0.3658), (-1.289, -0.2982, -0.06553), (-1.289, -0.2982, 0.7065), (-1.785, -0.396, -0.3658), (-1.785, -0.396, 0.7065), (-1.785, -0.396, -0.06553), (-1.643, -0.3679, -0.09939), (-1.785, -0.396, -0.09939), (-4.662, -0.9635, 0.7065), (-4.662, -0.9635, -0.06553), (-4.662, -0.9635, -0.3658), (-5.016, -1.033, -0.06553), (-3.153, -0.6657, -0.3658), (-5.016, -1.033, 0.7065), (-4.52, -0.9354, -0.3658), (-4.52, -0.9354, 0.7065), (-4.52, -0.9354, -0.06553), (-4.662, -0.9635, -0.09939), (-3.153, -0.6657, -0.09939), (-4.52, -0.9354, -0.09939), (-1.66, -0.2796, 1.479), (-1.66, -0.2796, 1.779), (-1.306, -0.2098, 1.479), (-1.803, -0.3077, 1.779), (-1.803, -0.3077, 1.479), (-1.66, -0.2796, 1.512), (-1.803, -0.3077, 1.512), (-4.68, -0.8751, 1.479), (-4.68, -0.8751, 1.779), (-5.034, -0.9449, 1.479), (-3.17, -0.5774, 1.779), (-4.537, -0.8471, 1.779), (-4.537, -0.8471, 1.479), (-4.68, -0.8751, 1.512), (-3.17, -0.5774, 1.512), (-4.537, -0.8471, 1.512), (-1.66, -0.2796, 0.7065), (-1.66, -0.2796, -0.06553), (-1.66, -0.2796, -0.3658), (-1.306, -0.2098, -0.06553), (-1.306, -0.2098, 0.7065), (-1.803, -0.3077, -0.3658), (-1.803, -0.3077, 0.7065), (-1.803, -0.3077, -0.06553), (-1.66, -0.2796, -0.09939), (-1.803, -0.3077, -0.09939), (-4.68, -0.8751, 0.7065), (-4.68, -0.8751, -0.06553), (-4.68, -0.8751, -0.3658), (-5.034, -0.9449, -0.06553), (-3.17, -0.5774, -0.3658), (-5.034, -0.9449, 0.7065), (-4.537, -0.8471, -0.3658), (-4.537, -0.8471, 0.7065), (-4.537, -0.8471, -0.06553), (-4.68, -0.8751, -0.09939), (-3.17, -0.5774, -0.09939), (-4.537, -0.8471, -0.09939)], [], [(7, 2, 1, 4), (4, 1, 0, 5), (2, 10, 11, 3), (6, 3, 11, 16), (5, 0, 3, 6), (1, 2, 3, 0), (17, 10, 2, 7), (23, 5, 6, 26), (22, 4, 5, 23), (27, 7, 4, 22), (26, 6, 7, 27), (17, 7, 6, 16), (19, 14, 9, 12), (14, 15, 8, 9), (12, 13, 11, 10), (18, 16, 11, 13), (15, 18, 13, 8), (9, 8, 13, 12), (17, 19, 12, 10), (37, 40, 18, 15), (36, 37, 15, 14), (41, 36, 14, 19), (40, 41, 19, 18), (17, 16, 18, 19), (31, 28, 21, 24), (28, 29, 20, 21), (24, 25, 35, 34), (30, 44, 35, 25), (29, 30, 25, 20), (21, 20, 25, 24), (45, 31, 24, 34), (23, 26, 30, 29), (22, 23, 29, 28), (27, 22, 28, 31), (26, 27, 31, 30), (45, 44, 30, 31), (47, 38, 33, 42), (42, 33, 32, 43), (38, 34, 35, 39), (46, 39, 35, 44), (43, 32, 39, 46), (33, 38, 39, 32), (45, 34, 38, 47), (37, 43, 46, 40), (36, 42, 43, 37), (41, 47, 42, 36), (40, 46, 47, 41), (45, 47, 46, 44), (55, 50, 49, 52), (52, 49, 48, 53), (50, 58, 59, 51), (54, 51, 59, 64), (53, 48, 51, 54), (49, 50, 51, 48), (65, 58, 50, 55), (71, 53, 54, 74), (70, 52, 53, 71), (75, 55, 52, 70), (74, 54, 55, 75), (65, 55, 54, 64), (67, 62, 57, 60), (62, 63, 56, 57), (60, 61, 59, 58), (66, 64, 59, 61), (63, 66, 61, 56), (57, 56, 61, 60), (65, 67, 60, 58), (85, 88, 66, 63), (84, 85, 63, 62), (89, 84, 62, 67), (88, 89, 67, 66), (65, 64, 66, 67), (79, 76, 69, 72), (76, 77, 68, 69), (72, 73, 83, 82), (78, 92, 83, 73), (77, 78, 73, 68), (69, 68, 73, 72), (93, 79, 72, 82), (71, 74, 78, 77), (70, 71, 77, 76), (75, 70, 76, 79), (74, 75, 79, 78), (93, 92, 78, 79), (95, 86, 81, 90), (90, 81, 80, 91), (86, 82, 83, 87), (94, 87, 83, 92), (91, 80, 87, 94), (81, 86, 87, 80), (93, 82, 86, 95), (85, 91, 94, 88), (84, 90, 91, 85), (89, 95, 90, 84), (88, 94, 95, 89), (93, 95, 94, 92), (96, 97, 99, 98), (100, 101, 103, 102), (104, 105, 107, 106), (108, 109, 111, 110), (112, 113, 115, 114), (116, 117, 119, 118), (120, 121, 123, 122), (131, 126, 125, 128), (128, 125, 124, 129), (126, 134, 135, 127), (130, 127, 135, 140), (129, 124, 127, 130), (125, 126, 127, 124), (141, 134, 126, 131), (147, 129, 130, 150), (146, 128, 129, 147), (151, 131, 128, 146), (150, 130, 131, 151), (141, 131, 130, 140), (143, 138, 133, 136), (138, 139, 132, 133), (136, 137, 135, 134), (142, 140, 135, 137), (139, 142, 137, 132), (133, 132, 137, 136), (141, 143, 136, 134), (161, 164, 142, 139), (160, 161, 139, 138), (165, 160, 138, 143), (164, 165, 143, 142), (141, 140, 142, 143), (155, 152, 145, 148), (152, 153, 144, 145), (148, 149, 159, 158), (154, 168, 159, 149), (153, 154, 149, 144), (145, 144, 149, 148), (169, 155, 148, 158), (147, 150, 154, 153), (146, 147, 153, 152), (151, 146, 152, 155), (150, 151, 155, 154), (169, 168, 154, 155), (171, 162, 157, 166), (166, 157, 156, 167), (162, 158, 159, 163), (170, 163, 159, 168), (167, 156, 163, 170), (157, 162, 163, 156), (169, 158, 162, 171), (161, 167, 170, 164), (160, 166, 167, 161), (165, 171, 166, 160), (164, 170, 171, 165), (169, 171, 170, 168), (179, 174, 173, 176), (176, 173, 172, 177), (174, 182, 183, 175), (178, 175, 183, 188), (177, 172, 175, 178), (173, 174, 175, 172), (189, 182, 174, 179), (195, 177, 178, 198), (194, 176, 177, 195), (199, 179, 176, 194), (198, 178, 179, 199), (189, 179, 178, 188), (191, 186, 181, 184), (186, 187, 180, 181), (184, 185, 183, 182), (190, 188, 183, 185), (187, 190, 185, 180), (181, 180, 185, 184), (189, 191, 184, 182), (209, 212, 190, 187), (208, 209, 187, 186), (213, 208, 186, 191), (212, 213, 191, 190), (189, 188, 190, 191), (203, 200, 193, 196), (200, 201, 192, 193), (196, 197, 207, 206), (202, 216, 207, 197), (201, 202, 197, 192), (193, 192, 197, 196), (217, 203, 196, 206), (195, 198, 202, 201), (194, 195, 201, 200), (199, 194, 200, 203), (198, 199, 203, 202), (217, 216, 202, 203), (219, 210, 205, 214), (214, 205, 204, 215), (210, 206, 207, 211), (218, 211, 207, 216), (215, 204, 211, 218), (205, 210, 211, 204), (217, 206, 210, 219), (209, 215, 218, 212), (208, 214, 215, 209), (213, 219, 214, 208), (212, 218, 219, 213), (217, 219, 218, 216), (227, 222, 221, 224), (224, 221, 220, 225), (222, 230, 231, 223), (226, 223, 231, 236), (225, 220, 223, 226), (221, 222, 223, 220), (237, 230, 222, 227), (243, 225, 226, 246), (242, 224, 225, 243), (247, 227, 224, 242), (246, 226, 227, 247), (237, 227, 226, 236), (239, 234, 229, 232), (234, 235, 228, 229), (232, 233, 231, 230), (238, 236, 231, 233), (235, 238, 233, 228), (229, 228, 233, 232), (237, 239, 232, 230), (257, 260, 238, 235), (256, 257, 235, 234), (261, 256, 234, 239), (260, 261, 239, 238), (237, 236, 238, 239), (251, 248, 241, 244), (248, 249, 240, 241), (244, 245, 255, 254), (250, 264, 255, 245), (249, 250, 245, 240), (241, 240, 245, 244), (265, 251, 244, 254), (243, 246, 250, 249), (242, 243, 249, 248), (247, 242, 248, 251), (246, 247, 251, 250), (265, 264, 250, 251), (267, 258, 253, 262), (262, 253, 252, 263), (258, 254, 255, 259), (266, 259, 255, 264), (263, 252, 259, 266), (253, 258, 259, 252), (265, 254, 258, 267), (257, 263, 266, 260), (256, 262, 263, 257), (261, 267, 262, 256), (260, 266, 267, 261), (265, 267, 266, 264), (275, 270, 269, 272), (272, 269, 268, 273), (270, 278, 279, 271), (274, 271, 279, 284), (273, 268, 271, 274), (269, 270, 271, 268), (285, 278, 270, 275), (291, 273, 274, 294), (290, 272, 273, 291), (295, 275, 272, 290), (294, 274, 275, 295), (285, 275, 274, 284), (287, 282, 277, 280), (282, 283, 276, 277), (280, 281, 279, 278), (286, 284, 279, 281), (283, 286, 281, 276), (277, 276, 281, 280), (285, 287, 280, 278), (305, 308, 286, 283), (304, 305, 283, 282), (309, 304, 282, 287), (308, 309, 287, 286), (285, 284, 286, 287), (299, 296, 289, 292), (296, 297, 288, 289), (292, 293, 303, 302), (298, 312, 303, 293), (297, 298, 293, 288), (289, 288, 293, 292), (313, 299, 292, 302), (291, 294, 298, 297), (290, 291, 297, 296), (295, 290, 296, 299), (294, 295, 299, 298), (313, 312, 298, 299), (315, 306, 301, 310), (310, 301, 300, 311), (306, 302, 303, 307), (314, 307, 303, 312), (311, 300, 307, 314), (301, 306, 307, 300), (313, 302, 306, 315), (305, 311, 314, 308), (304, 310, 311, 305), (309, 315, 310, 304), (308, 314, 315, 309), (313, 315, 314, 312), (318, 316, 332, 336), (322, 321, 317, 319), (330, 322, 319, 326), (316, 320, 338, 332), (320, 316, 321, 322), (325, 347, 342, 323), (331, 327, 324, 329), (330, 326, 327, 331), (323, 342, 349, 328), (328, 331, 329, 323), (335, 336, 332, 333), (341, 337, 334, 340), (352, 346, 337, 341), (333, 332, 338, 339), (339, 341, 340, 333), (345, 343, 342, 347), (353, 351, 344, 348), (352, 353, 348, 346), (343, 350, 349, 342), (350, 343, 351, 353), (356, 374, 370, 354), (360, 357, 355, 359), (368, 364, 357, 360), (354, 370, 376, 358), (358, 360, 359, 354), (363, 361, 380, 385), (369, 367, 362, 365), (368, 369, 365, 364), (361, 366, 387, 380), (366, 361, 367, 369), (373, 371, 370, 374), (379, 378, 372, 375), (390, 379, 375, 384), (371, 377, 376, 370), (377, 371, 378, 379), (383, 385, 380, 381), (391, 386, 382, 389), (390, 384, 386, 391), (381, 380, 387, 388), (388, 391, 389, 381), (319, 317, 355, 357), (317, 321, 359, 355), (316, 318, 356, 354), (318, 336, 374, 356), (326, 319, 357, 364), (338, 320, 358, 376), (321, 316, 354, 359), (320, 322, 360, 358), (322, 330, 368, 360), (324, 327, 365, 362), (329, 324, 362, 367), (325, 323, 361, 363), (347, 325, 363, 385), (327, 326, 364, 365), (328, 349, 387, 366), (323, 329, 367, 361), (331, 328, 366, 369), (330, 331, 369, 368), (334, 337, 375, 372), (340, 334, 372, 378), (335, 333, 371, 373), (336, 335, 373, 374), (337, 346, 384, 375), (339, 338, 376, 377), (333, 340, 378, 371), (341, 339, 377, 379), (352, 341, 379, 390), (348, 344, 382, 386), (344, 351, 389, 382), (343, 345, 383, 381), (345, 347, 385, 383), (346, 348, 386, 384), (349, 350, 388, 387), (351, 343, 381, 389), (350, 353, 391, 388), (353, 352, 390, 391)])
me_cube_009.polygons.foreach_set('material_index', [0, 0, 0, 0, 0, 0, 0, 0, 0, 0, 0, 0, 0, 0, 0, 0, 0, 0, 0, 0, 0, 0, 0, 0, 0, 0, 0, 0, 0, 0, 0, 0, 0, 0, 0, 0, 0, 0, 0, 0, 0, 0, 0, 0, 0, 0, 0, 0, 0, 0, 0, 0, 0, 0, 0, 0, 0, 0, 0, 0, 0, 0, 0, 0, 0, 0, 0, 0, 0, 0, 0, 0, 0, 0, 0, 0, 0, 0, 0, 0, 0, 0, 0, 0, 0, 0, 0, 0, 0, 0, 0, 0, 0, 0, 0, 0, 1, 1, 1, 1, 1, 1, 1, 0, 0, 0, 0, 0, 0, 0, 0, 0, 0, 0, 0, 0, 0, 0, 0, 0, 0, 0, 0, 0, 0, 0, 0, 0, 0, 0, 0, 0, 0, 0, 0, 0, 0, 0, 0, 0, 0, 0, 0, 0, 0, 0, 0, 0, 0, 0, 0, 0, 0, 0, 0, 0, 0, 0, 0, 0, 0, 0, 0, 0, 0, 0, 0, 0, 0, 0, 0, 0, 0, 0, 0, 0, 0, 0, 0, 0, 0, 0, 0, 0, 0, 0, 0, 0, 0, 0, 0, 0, 0, 0, 0, 0, 0, 0, 0, 0, 0, 0, 0, 0, 0, 0, 0, 0, 0, 0, 0, 0, 0, 0, 0, 0, 0, 0, 0, 0, 0, 0, 0, 0, 0, 0, 0, 0, 0, 0, 0, 0, 0, 0, 0, 0, 0, 0, 0, 0, 0, 0, 0, 0, 0, 0, 0, 0, 0, 0, 0, 0, 0, 0, 0, 0, 0, 0, 0, 0, 0, 0, 0, 0, 0, 0, 0, 0, 0, 0, 0, 0, 0, 0, 0, 0, 0, 0, 0, 0, 0, 0, 0, 0, 0, 0, 0, 0, 0, 0, 0, 0, 0, 0, 0, 0, 0, 0, 0, 0, 0, 0, 0, 0, 0, 0, 0, 0, 0, 0, 0, 0, 0, 0, 0, 0, 0, 0, 0, 0, 0, 0, 0, 0, 0, 0, 0, 0, 0, 0, 0, 0, 0, 0, 0, 0, 0, 0, 0, 0, 0, 0, 0, 0, 0, 0, 0, 0, 0, 0, 0, 0, 0, 0, 0, 0, 0, 0, 0, 0, 0, 0, 0, 0, 0, 0, 0, 0, 0, 0, 0])
_uv = me_cube_009.uv_layers.new(name='UVMap')
_uv.uv.foreach_set('vector', [0.01967, 0.02754, 0.01967, 0.02754, 0.01967, 0.02754, 0.01967, 0.02754, 0.01967, 0.02754, 0.01967, 0.02754, 0.01967, 0.02754, 0.01967, 0.02754, 0.01967, 0.02754, 0.01967, 0.02754, 0.01967, 0.02754, 0.01967, 0.02754, 0.01967, 0.02754, 0.01967, 0.02754, 0.01967, 0.02754, 0.01967, 0.02754, 0.01967, 0.02754, 0.01967, 0.02754, 0.01967, 0.02754, 0.01967, 0.02754, 0.01967, 0.02754, 0.01967, 0.02754, 0.01967, 0.02754, 0.01967, 0.02754, 0.01967, 0.02754, 0.01967, 0.02754, 0.01967, 0.02754, 0.01967, 0.02754, 0.01967, 0.02754, 0.01967, 0.02754, 0.01967, 0.02754, 0.01967, 0.02754, 0.01967, 0.02754, 0.01967, 0.02754, 0.01967, 0.02754, 0.01967, 0.02754, 0.01967, 0.02754, 0.01967, 0.02754, 0.01967, 0.02754, 0.01967, 0.02754, 0.01967, 0.02754, 0.01967, 0.02754, 0.01967, 0.02754, 0.01967, 0.02754, 0.01967, 0.02754, 0.01967, 0.02754, 0.01967, 0.02754, 0.01967, 0.02754, 0.01967, 0.02754, 0.01967, 0.02754, 0.01967, 0.02754, 0.01967, 0.02754, 0.01967, 0.02754, 0.01967, 0.02754, 0.01967, 0.02754, 0.01967, 0.02754, 0.01967, 0.02754, 0.01967, 0.02754, 0.01967, 0.02754, 0.01967, 0.02754, 0.01967, 0.02754, 0.01967, 0.02754, 0.01967, 0.02754, 0.01967, 0.02754, 0.01967, 0.02754, 0.01967, 0.02754, 0.01967, 0.02754, 0.01967, 0.02754, 0.01967, 0.02754, 0.01967, 0.02754, 0.01967, 0.02754, 0.01967, 0.02754, 0.01967, 0.02754, 0.01967, 0.02754, 0.01967, 0.02754, 0.01967, 0.02754, 0.01967, 0.02754, 0.01967, 0.02754, 0.01967, 0.02754, 0.01967, 0.02754, 0.01967, 0.02754, 0.01967, 0.02754, 0.01967, 0.02754, 0.01967, 0.02754, 0.01967, 0.02754, 0.01967, 0.02754, 0.01967, 0.02754, 0.01967, 0.02754, 0.01967, 0.02754, 0.01967, 0.02754, 0.01967, 0.02754, 0.01967, 0.02754, 0.01967, 0.02754, 0.01967, 0.02754, 0.01967, 0.02754, 0.01967, 0.02754, 0.01967, 0.02754, 0.01967, 0.02754, 0.01967, 0.02754, 0.01967, 0.02754, 0.01967, 0.02754, 0.01967, 0.02754, 0.01967, 0.02754, 0.01967, 0.02754, 0.01967, 0.02754, 0.01967, 0.02754, 0.01967, 0.02754, 0.01967, 0.02754, 0.01967, 0.02754, 0.01967, 0.02754, 0.01967, 0.02754, 0.01967, 0.02754, 0.01967, 0.02754, 0.01967, 0.02754, 0.01967, 0.02754, 0.01967, 0.02754, 0.01967, 0.02754, 0.01967, 0.02754, 0.01967, 0.02754, 0.01967, 0.02754, 0.01967, 0.02754, 0.01967, 0.02754, 0.01967, 0.02754, 0.01967, 0.02754, 0.01967, 0.02754, 0.01967, 0.02754, 0.01967, 0.02754, 0.01967, 0.02754, 0.01967, 0.02754, 0.01967, 0.02754, 0.01967, 0.02754, 0.01967, 0.02754, 0.01967, 0.02754, 0.01967, 0.02754, 0.01967, 0.02754, 0.01967, 0.02754, 0.01967, 0.02754, 0.01967, 0.02754, 0.01967, 0.02754, 0.01967, 0.02754, 0.01967, 0.02754, 0.01967, 0.02754, 0.01967, 0.02754, 0.01967, 0.02754, 0.01967, 0.02754, 0.01967, 0.02754, 0.01967, 0.02754, 0.01967, 0.02754, 0.01967, 0.02754, 0.01967, 0.02754, 0.01967, 0.02754, 0.01967, 0.02754, 0.01967, 0.02754, 0.01967, 0.02754, 0.01967, 0.02754, 0.01967, 0.02754, 0.01967, 0.02754, 0.01967, 0.02754, 0.01967, 0.02754, 0.01967, 0.02754, 0.01967, 0.02754, 0.01967, 0.02754, 0.01967, 0.02754, 0.01967, 0.02754, 0.01967, 0.02754, 0.01967, 0.02754, 0.01967, 0.02754, 0.01967, 0.02754, 0.01967, 0.02754, 0.01967, 0.02754, 0.01967, 0.02754, 0.01967, 0.02754, 0.01967, 0.02754, 0.01967, 0.02754, 0.01967, 0.02754, 0.01967, 0.02754, 0.01967, 0.02754, 0.01967, 0.02754, 0.01967, 0.02754, 0.01967, 0.02754, 0.01967, 0.02754, 0.01967, 0.02754, 0.01967, 0.02754, 0.01967, 0.02754, 0.01967, 0.02754, 0.01967, 0.02754, 0.01967, 0.02754, 0.01967, 0.02754, 0.01967, 0.02754, 0.01967, 0.02754, 0.01967, 0.02754, 0.01967, 0.02754, 0.01967, 0.02754, 0.01967, 0.02754, 0.01967, 0.02754, 0.01967, 0.02754, 0.01967, 0.02754, 0.01967, 0.02754, 0.01967, 0.02754, 0.01967, 0.02754, 0.01967, 0.02754, 0.01967, 0.02754, 0.01967, 0.02754, 0.01967, 0.02754, 0.01967, 0.02754, 0.01967, 0.02754, 0.01967, 0.02754, 0.01967, 0.02754, 0.01967, 0.02754, 0.01967, 0.02754, 0.01967, 0.02754, 0.01967, 0.02754, 0.01967, 0.02754, 0.01967, 0.02754, 0.01967, 0.02754, 0.01967, 0.02754, 0.01967, 0.02754, 0.01967, 0.02754, 0.01967, 0.02754, 0.01967, 0.02754, 0.01967, 0.02754, 0.01967, 0.02754, 0.01967, 0.02754, 0.01967, 0.02754, 0.01967, 0.02754, 0.01967, 0.02754, 0.01967, 0.02754, 0.01967, 0.02754, 0.01967, 0.02754, 0.01967, 0.02754, 0.01967, 0.02754, 0.01967, 0.02754, 0.01967, 0.02754, 0.01967, 0.02754, 0.01967, 0.02754, 0.01967, 0.02754, 0.01967, 0.02754, 0.01967, 0.02754, 0.01967, 0.02754, 0.01967, 0.02754, 0.01967, 0.02754, 0.01967, 0.02754, 0.01967, 0.02754, 0.01967, 0.02754, 0.01967, 0.02754, 0.01967, 0.02754, 0.01967, 0.02754, 0.01967, 0.02754, 0.01967, 0.02754, 0.01967, 0.02754, 0.01967, 0.02754, 0.01967, 0.02754, 0.01967, 0.02754, 0.01967, 0.02754, 0.01967, 0.02754, 0.01967, 0.02754, 0.01967, 0.02754, 0.01967, 0.02754, 0.01967, 0.02754, 0.01967, 0.02754, 0.01967, 0.02754, 0.01967, 0.02754, 0.01967, 0.02754, 0.01967, 0.02754, 0.01967, 0.02754, 0.01967, 0.02754, 0.01967, 0.02754, 0.01967, 0.02754, 0.01967, 0.02754, 0.01967, 0.02754, 0.01967, 0.02754, 0.01967, 0.02754, 0.01967, 0.02754, 0.01967, 0.02754, 0.01967, 0.02754, 0.01967, 0.02754, 0.01967, 0.02754, 0.01967, 0.02754, 0.01967, 0.02754, 0.01967, 0.02754, 0.01967, 0.02754, 0.01967, 0.02754, 0.01967, 0.02754, 0.01967, 0.02754, 0.01967, 0.02754, 0.01967, 0.02754, 0.01967, 0.02754, 0.01967, 0.02754, 0.01967, 0.02754, 0.01967, 0.02754, 0.01967, 0.02754, 0.01967, 0.02754, 0.01967, 0.02754, 0.01967, 0.02754, 0.01967, 0.02754, 0.01967, 0.02754, 0.01967, 0.02754, 0.01967, 0.02754, 0.01967, 0.02754, 0.01967, 0.02754, 0.01967, 0.02754, 0.01967, 0.02754, 0.01967, 0.02754, 0.01967, 0.02754, 0.01967, 0.02754, 0.01967, 0.02754, 0.01967, 0.02754, 0.01967, 0.02754, 0.01967, 0.02754, 0.01967, 0.02754, 0.01967, 0.02754, 0.01967, 0.02754, 0.01967, 0.02754, 0.01967, 0.02754, 0.01967, 0.02754, 0.01967, 0.02754, 0.01967, 0.02754, 0.01967, 0.02754, 0.01967, 0.02754, 0.01967, 0.02754, 0.01967, 0.02754, 0.01967, 0.02754, 0.01967, 0.02754, 0.01967, 0.02754, 0.01967, 0.02754, 0.01967, 0.02754, 0.01967, 0.02754, 0.01967, 0.02754, 0.01967, 0.02754, 0.01967, 0.02754, 0.01967, 0.02754, 0.01967, 0.02754, 0.01967, 0.02754, 0.01967, 0.02754, 0.01967, 0.02754, 0.01967, 0.02754, 0.01967, 0.02754, 0.01967, 0.02754, 0.01967, 0.02754, 0.01967, 0.02754, 0.01967, 0.02754, 0.01967, 0.02754, 0.01967, 0.02754, 0.01967, 0.02754, 0.01967, 0.02754, 0.01967, 0.02754, 0.01967, 0.02754, 0.01967, 0.02754, 0.01967, 0.02754, 0.01967, 0.02754, 0.01967, 0.02754, 0.01967, 0.02754, 0.01967, 0.02754, 0.01967, 0.02754, 0.01967, 0.02754, 0.01967, 0.02754, 0.01967, 0.02754, 0.01967, 0.02754, 0.01967, 0.02754, 0.01967, 0.02754, 0.01967, 0.02754, 0.01967, 0.02754, 0.01967, 0.02754, 0.01967, 0.02754, 0.01967, 0.02754, 0.01967, 0.02754, 0.01967, 0.02754, 0.01967, 0.02754, 0.01967, 0.02754, 0.01967, 0.02754, 0.01967, 0.02754, 0.01967, 0.02754, 0.01967, 0.02754, 0.01967, 0.02754, 0.01967, 0.02754, 0.01967, 0.02754, 0.01967, 0.02754, 0.01967, 0.02754, 0.01967, 0.02754, 0.01967, 0.02754, 0.01967, 0.02754, 0.01967, 0.02754, 0.01967, 0.02754, 0.01967, 0.02754, 0.01559, 0.1019, 0.2682, 0.1019, 0.2682, 0.4232, 0.01559, 0.4232, 0.007104, 0.4599, 0.2626, 0.4599, 0.2658, 0.7702, 0.01039, 0.7702, 0.2897, 0.5765, 0.4904, 0.5767, 0.4907, 0.8006, 0.29, 0.8004, 0.4989, 0.5698, 0.6917, 0.5688, 0.6906, 0.8044, 0.4978, 0.8055, 0.7126, 0.1222, 0.989, 0.1222, 0.989, 0.4122, 0.7126, 0.4122, 0.7215, 0.4353, 0.9887, 0.4353, 0.9856, 0.7446, 0.7184, 0.7446, 0.2891, 0.1045, 0.686, 0.1045, 0.686, 0.5415, 0.2891, 0.5415, 0.01967, 0.02754, 0.01967, 0.02754, 0.01967, 0.02754, 0.01967, 0.02754, 0.01967, 0.02754, 0.01967, 0.02754, 0.01967, 0.02754, 0.01967, 0.02754, 0.01967, 0.02754, 0.01967, 0.02754, 0.01967, 0.02754, 0.01967, 0.02754, 0.01967, 0.02754, 0.01967, 0.02754, 0.01967, 0.02754, 0.01967, 0.02754, 0.01967, 0.02754, 0.01967, 0.02754, 0.01967, 0.02754, 0.01967, 0.02754, 0.01967, 0.02754, 0.01967, 0.02754, 0.01967, 0.02754, 0.01967, 0.02754, 0.01967, 0.02754, 0.01967, 0.02754, 0.01967, 0.02754, 0.01967, 0.02754, 0.01967, 0.02754, 0.01967, 0.02754, 0.01967, 0.02754, 0.01967, 0.02754, 0.01967, 0.02754, 0.01967, 0.02754, 0.01967, 0.02754, 0.01967, 0.02754, 0.01967, 0.02754, 0.01967, 0.02754, 0.01967, 0.02754, 0.01967, 0.02754, 0.01967, 0.02754, 0.01967, 0.02754, 0.01967, 0.02754, 0.01967, 0.02754, 0.01967, 0.02754, 0.01967, 0.02754, 0.01967, 0.02754, 0.01967, 0.02754, 0.01967, 0.02754, 0.01967, 0.02754, 0.01967, 0.02754, 0.01967, 0.02754, 0.01967, 0.02754, 0.01967, 0.02754, 0.01967, 0.02754, 0.01967, 0.02754, 0.01967, 0.02754, 0.01967, 0.02754, 0.01967, 0.02754, 0.01967, 0.02754, 0.01967, 0.02754, 0.01967, 0.02754, 0.01967, 0.02754, 0.01967, 0.02754, 0.01967, 0.02754, 0.01967, 0.02754, 0.01967, 0.02754, 0.01967, 0.02754, 0.01967, 0.02754, 0.01967, 0.02754, 0.01967, 0.02754, 0.01967, 0.02754, 0.01967, 0.02754, 0.01967, 0.02754, 0.01967, 0.02754, 0.01967, 0.02754, 0.01967, 0.02754, 0.01967, 0.02754, 0.01967, 0.02754, 0.01967, 0.02754, 0.01967, 0.02754, 0.01967, 0.02754, 0.01967, 0.02754, 0.01967, 0.02754, 0.01967, 0.02754, 0.01967, 0.02754, 0.01967, 0.02754, 0.01967, 0.02754, 0.01967, 0.02754, 0.01967, 0.02754, 0.01967, 0.02754, 0.01967, 0.02754, 0.01967, 0.02754, 0.01967, 0.02754, 0.01967, 0.02754, 0.01967, 0.02754, 0.01967, 0.02754, 0.01967, 0.02754, 0.01967, 0.02754, 0.01967, 0.02754, 0.01967, 0.02754, 0.01967, 0.02754, 0.01967, 0.02754, 0.01967, 0.02754, 0.01967, 0.02754, 0.01967, 0.02754, 0.01967, 0.02754, 0.01967, 0.02754, 0.01967, 0.02754, 0.01967, 0.02754, 0.01967, 0.02754, 0.01967, 0.02754, 0.01967, 0.02754, 0.01967, 0.02754, 0.01967, 0.02754, 0.01967, 0.02754, 0.01967, 0.02754, 0.01967, 0.02754, 0.01967, 0.02754, 0.01967, 0.02754, 0.01967, 0.02754, 0.01967, 0.02754, 0.01967, 0.02754, 0.01967, 0.02754, 0.01967, 0.02754, 0.01967, 0.02754, 0.01967, 0.02754, 0.01967, 0.02754, 0.01967, 0.02754, 0.01967, 0.02754, 0.01967, 0.02754, 0.01967, 0.02754, 0.01967, 0.02754, 0.01967, 0.02754, 0.01967, 0.02754, 0.01967, 0.02754, 0.01967, 0.02754, 0.01967, 0.02754, 0.01967, 0.02754, 0.01967, 0.02754, 0.01967, 0.02754, 0.01967, 0.02754, 0.01967, 0.02754, 0.01967, 0.02754, 0.01967, 0.02754, 0.01967, 0.02754, 0.01967, 0.02754, 0.01967, 0.02754, 0.01967, 0.02754, 0.01967, 0.02754, 0.01967, 0.02754, 0.01967, 0.02754, 0.01967, 0.02754, 0.01967, 0.02754, 0.01967, 0.02754, 0.01967, 0.02754, 0.01967, 0.02754, 0.01967, 0.02754, 0.01967, 0.02754, 0.01967, 0.02754, 0.01967, 0.02754, 0.01967, 0.02754, 0.01967, 0.02754, 0.01967, 0.02754, 0.01967, 0.02754, 0.01967, 0.02754, 0.01967, 0.02754, 0.01967, 0.02754, 0.01967, 0.02754, 0.01967, 0.02754, 0.01967, 0.02754, 0.01967, 0.02754, 0.01967, 0.02754, 0.01967, 0.02754, 0.01967, 0.02754, 0.01967, 0.02754, 0.01967, 0.02754, 0.01967, 0.02754, 0.01967, 0.02754, 0.01967, 0.02754, 0.01967, 0.02754, 0.01967, 0.02754, 0.01967, 0.02754, 0.01967, 0.02754, 0.01967, 0.02754, 0.01967, 0.02754, 0.01967, 0.02754, 0.01967, 0.02754, 0.01967, 0.02754, 0.01967, 0.02754, 0.01967, 0.02754, 0.01967, 0.02754, 0.01967, 0.02754, 0.01967, 0.02754, 0.01967, 0.02754, 0.01967, 0.02754, 0.01967, 0.02754, 0.01967, 0.02754, 0.01967, 0.02754, 0.01967, 0.02754, 0.01967, 0.02754, 0.01967, 0.02754, 0.01967, 0.02754, 0.01967, 0.02754, 0.01967, 0.02754, 0.01967, 0.02754, 0.01967, 0.02754, 0.01967, 0.02754, 0.01967, 0.02754, 0.01967, 0.02754, 0.01967, 0.02754, 0.01967, 0.02754, 0.01967, 0.02754, 0.01967, 0.02754, 0.01967, 0.02754, 0.01967, 0.02754, 0.01967, 0.02754, 0.01967, 0.02754, 0.01967, 0.02754, 0.01967, 0.02754, 0.01967, 0.02754, 0.01967, 0.02754, 0.01967, 0.02754, 0.01967, 0.02754, 0.01967, 0.02754, 0.01967, 0.02754, 0.01967, 0.02754, 0.01967, 0.02754, 0.01967, 0.02754, 0.01967, 0.02754, 0.01967, 0.02754, 0.01967, 0.02754, 0.01967, 0.02754, 0.01967, 0.02754, 0.01967, 0.02754, 0.01967, 0.02754, 0.01967, 0.02754, 0.01967, 0.02754, 0.01967, 0.02754, 0.01967, 0.02754, 0.01967, 0.02754, 0.01967, 0.02754, 0.01967, 0.02754, 0.01967, 0.02754, 0.01967, 0.02754, 0.01967, 0.02754, 0.01967, 0.02754, 0.01967, 0.02754, 0.01967, 0.02754, 0.01967, 0.02754, 0.01967, 0.02754, 0.01967, 0.02754, 0.01967, 0.02754, 0.01967, 0.02754, 0.01967, 0.02754, 0.01967, 0.02754, 0.01967, 0.02754, 0.01967, 0.02754, 0.01967, 0.02754, 0.01967, 0.02754, 0.01967, 0.02754, 0.01967, 0.02754, 0.01967, 0.02754, 0.01967, 0.02754, 0.01967, 0.02754, 0.01967, 0.02754, 0.01967, 0.02754, 0.01967, 0.02754, 0.01967, 0.02754, 0.01967, 0.02754, 0.01967, 0.02754, 0.01967, 0.02754, 0.01967, 0.02754, 0.01967, 0.02754, 0.01967, 0.02754, 0.01967, 0.02754, 0.01967, 0.02754, 0.01967, 0.02754, 0.01967, 0.02754, 0.01967, 0.02754, 0.01967, 0.02754, 0.01967, 0.02754, 0.01967, 0.02754, 0.01967, 0.02754, 0.01967, 0.02754, 0.01967, 0.02754, 0.01967, 0.02754, 0.01967, 0.02754, 0.01967, 0.02754, 0.01967, 0.02754, 0.01967, 0.02754, 0.01967, 0.02754, 0.01967, 0.02754, 0.01967, 0.02754, 0.01967, 0.02754, 0.01967, 0.02754, 0.01967, 0.02754, 0.01967, 0.02754, 0.01967, 0.02754, 0.01967, 0.02754, 0.01967, 0.02754, 0.01967, 0.02754, 0.01967, 0.02754, 0.01967, 0.02754, 0.01967, 0.02754, 0.01967, 0.02754, 0.01967, 0.02754, 0.01967, 0.02754, 0.01967, 0.02754, 0.01967, 0.02754, 0.01967, 0.02754, 0.01967, 0.02754, 0.01967, 0.02754, 0.01967, 0.02754, 0.01967, 0.02754, 0.01967, 0.02754, 0.01967, 0.02754, 0.01967, 0.02754, 0.01967, 0.02754, 0.01967, 0.02754, 0.01967, 0.02754, 0.01967, 0.02754, 0.01967, 0.02754, 0.01967, 0.02754, 0.01967, 0.02754, 0.01967, 0.02754, 0.01967, 0.02754, 0.01967, 0.02754, 0.01967, 0.02754, 0.01967, 0.02754, 0.01967, 0.02754, 0.01967, 0.02754, 0.01967, 0.02754, 0.01967, 0.02754, 0.01967, 0.02754, 0.01967, 0.02754, 0.01967, 0.02754, 0.01967, 0.02754, 0.01967, 0.02754, 0.01967, 0.02754, 0.01967, 0.02754, 0.01967, 0.02754, 0.01967, 0.02754, 0.01967, 0.02754, 0.01967, 0.02754, 0.01967, 0.02754, 0.01967, 0.02754, 0.01967, 0.02754, 0.01967, 0.02754, 0.01967, 0.02754, 0.01967, 0.02754, 0.01967, 0.02754, 0.01967, 0.02754, 0.01967, 0.02754, 0.01967, 0.02754, 0.01967, 0.02754, 0.01967, 0.02754, 0.01967, 0.02754, 0.01967, 0.02754, 0.01967, 0.02754, 0.01967, 0.02754, 0.01967, 0.02754, 0.01967, 0.02754, 0.01967, 0.02754, 0.01967, 0.02754, 0.01967, 0.02754, 0.01967, 0.02754, 0.01967, 0.02754, 0.01967, 0.02754, 0.01967, 0.02754, 0.01967, 0.02754, 0.01967, 0.02754, 0.01967, 0.02754, 0.01967, 0.02754, 0.01967, 0.02754, 0.01967, 0.02754, 0.01967, 0.02754, 0.01967, 0.02754, 0.01967, 0.02754, 0.01967, 0.02754, 0.01967, 0.02754, 0.01967, 0.02754, 0.01967, 0.02754, 0.01967, 0.02754, 0.01967, 0.02754, 0.01967, 0.02754, 0.01967, 0.02754, 0.01967, 0.02754, 0.01967, 0.02754, 0.01967, 0.02754, 0.01967, 0.02754, 0.01967, 0.02754, 0.01967, 0.02754, 0.01967, 0.02754, 0.01967, 0.02754, 0.01967, 0.02754, 0.01967, 0.02754, 0.01967, 0.02754, 0.01967, 0.02754, 0.01967, 0.02754, 0.01967, 0.02754, 0.01967, 0.02754, 0.01967, 0.02754, 0.01967, 0.02754, 0.01967, 0.02754, 0.01967, 0.02754, 0.01967, 0.02754, 0.01967, 0.02754, 0.01967, 0.02754, 0.01967, 0.02754, 0.01967, 0.02754, 0.01967, 0.02754, 0.01967, 0.02754, 0.01967, 0.02754, 0.01967, 0.02754, 0.01967, 0.02754, 0.01967, 0.02754, 0.01967, 0.02754, 0.01967, 0.02754, 0.01967, 0.02754, 0.01967, 0.02754, 0.01967, 0.02754, 0.01967, 0.02754, 0.01967, 0.02754, 0.01967, 0.02754, 0.01967, 0.02754, 0.01967, 0.02754, 0.01967, 0.02754, 0.01967, 0.02754, 0.01967, 0.02754, 0.01967, 0.02754, 0.01967, 0.02754, 0.01967, 0.02754, 0.01967, 0.02754, 0.01967, 0.02754, 0.01967, 0.02754, 0.01967, 0.02754, 0.01967, 0.02754, 0.01967, 0.02754, 0.01967, 0.02754, 0.01967, 0.02754, 0.01967, 0.02754, 0.01967, 0.02754, 0.01967, 0.02754, 0.01967, 0.02754, 0.01967, 0.02754, 0.01967, 0.02754, 0.01967, 0.02754, 0.01967, 0.02754, 0.01967, 0.02754, 0.01967, 0.02754, 0.01967, 0.02754, 0.01967, 0.02754, 0.01967, 0.02754, 0.01967, 0.02754, 0.01967, 0.02754, 0.01967, 0.02754, 0.01967, 0.02754, 0.01967, 0.02754, 0.01967, 0.02754, 0.01967, 0.02754, 0.01967, 0.02754, 0.01967, 0.02754, 0.01967, 0.02754, 0.01967, 0.02754, 0.01967, 0.02754, 0.01967, 0.02754, 0.01967, 0.02754, 0.01967, 0.02754, 0.01967, 0.02754, 0.01967, 0.02754, 0.01967, 0.02754, 0.01967, 0.02754, 0.01967, 0.02754, 0.01967, 0.02754, 0.01967, 0.02754, 0.01967, 0.02754, 0.01967, 0.02754, 0.01967, 0.02754, 0.01967, 0.02754, 0.01967, 0.02754, 0.01967, 0.02754, 0.01967, 0.02754, 0.01967, 0.02754, 0.01967, 0.02754, 0.01967, 0.02754, 0.01967, 0.02754, 0.01967, 0.02754, 0.01967, 0.02754, 0.01967, 0.02754, 0.01967, 0.02754, 0.01967, 0.02754, 0.01967, 0.02754, 0.01967, 0.02754, 0.01967, 0.02754, 0.01967, 0.02754, 0.01967, 0.02754, 0.01967, 0.02754, 0.01967, 0.02754, 0.01967, 0.02754, 0.01967, 0.02754, 0.01967, 0.02754, 0.01967, 0.02754, 0.01967, 0.02754, 0.01967, 0.02754, 0.01967, 0.02754, 0.01967, 0.02754, 0.01967, 0.02754, 0.01967, 0.02754, 0.01967, 0.02754, 0.01967, 0.02754, 0.01967, 0.02754, 0.01967, 0.02754, 0.01967, 0.02754, 0.01967, 0.02754, 0.01967, 0.02754, 0.01967, 0.02754, 0.01967, 0.02754, 0.01967, 0.02754, 0.01967, 0.02754, 0.01967, 0.02754, 0.01967, 0.02754, 0.01967, 0.02754, 0.01967, 0.02754, 0.01967, 0.02754, 0.01967, 0.02754, 0.01967, 0.02754, 0.01967, 0.02754, 0.01967, 0.02754, 0.01967, 0.02754, 0.01967, 0.02754, 0.01967, 0.02754, 0.01967, 0.02754, 0.01967, 0.02754, 0.01967, 0.02754, 0.01967, 0.02754, 0.01967, 0.02754, 0.01967, 0.02754, 0.01967, 0.02754, 0.01967, 0.02754, 0.01967, 0.02754, 0.01967, 0.02754, 0.01967, 0.02754, 0.01967, 0.02754, 0.01967, 0.02754, 0.01967, 0.02754, 0.01967, 0.02754, 0.01967, 0.02754, 0.01967, 0.02754, 0.01967, 0.02754, 0.01967, 0.02754, 0.01967, 0.02754, 0.01967, 0.02754, 0.01967, 0.02754, 0.01967, 0.02754, 0.01967, 0.02754, 0.01967, 0.02754, 0.01967, 0.02754, 0.01967, 0.02754, 0.01967, 0.02754, 0.01967, 0.02754, 0.01967, 0.02754, 0.01967, 0.02754, 0.01967, 0.02754, 0.01967, 0.02754, 0.01967, 0.02754, 0.01967, 0.02754, 0.01967, 0.02754, 0.01967, 0.02754, 0.01967, 0.02754, 0.01967, 0.02754, 0.01967, 0.02754, 0.01967, 0.02754, 0.01967, 0.02754, 0.01967, 0.02754, 0.01967, 0.02754, 0.01967, 0.02754, 0.01967, 0.02754, 0.01967, 0.02754, 0.01967, 0.02754, 0.01967, 0.02754, 0.01967, 0.02754, 0.01967, 0.02754, 0.01967, 0.02754, 0.01967, 0.02754, 0.01967, 0.02754, 0.01967, 0.02754, 0.01967, 0.02754, 0.01967, 0.02754, 0.01967, 0.02754, 0.01967, 0.02754, 0.01967, 0.02754, 0.01967, 0.02754, 0.01967, 0.02754, 0.01967, 0.02754, 0.01967, 0.02754, 0.01967, 0.02754, 0.01967, 0.02754, 0.01967, 0.02754, 0.01967, 0.02754, 0.01967, 0.02754, 0.01967, 0.02754, 0.01967, 0.02754, 0.01967, 0.02754, 0.01967, 0.02754, 0.01967, 0.02754, 0.01967, 0.02754, 0.01967, 0.02754, 0.01967, 0.02754, 0.01967, 0.02754, 0.01967, 0.02754, 0.01967, 0.02754, 0.01967, 0.02754, 0.01967, 0.02754, 0.01967, 0.02754, 0.01967, 0.02754, 0.01967, 0.02754, 0.01967, 0.02754, 0.01967, 0.02754, 0.01967, 0.02754, 0.01967, 0.02754, 0.01967, 0.02754, 0.01967, 0.02754, 0.01967, 0.02754, 0.01967, 0.02754, 0.01967, 0.02754, 0.01967, 0.02754, 0.01967, 0.02754, 0.01967, 0.02754, 0.01967, 0.02754, 0.01967, 0.02754, 0.01967, 0.02754, 0.01967, 0.02754, 0.01967, 0.02754, 0.01967, 0.02754, 0.01967, 0.02754, 0.01967, 0.02754, 0.01967, 0.02754, 0.01967, 0.02754, 0.01967, 0.02754, 0.01967, 0.02754, 0.01967, 0.02754, 0.01967, 0.02754, 0.01967, 0.02754, 0.01967, 0.02754, 0.01967, 0.02754, 0.01967, 0.02754, 0.01967, 0.02754, 0.01967, 0.02754, 0.01967, 0.02754, 0.01967, 0.02754, 0.01967, 0.02754, 0.01967, 0.02754, 0.01967, 0.02754, 0.01967, 0.02754, 0.01967, 0.02754, 0.01967, 0.02754, 0.01967, 0.02754, 0.01967, 0.02754, 0.01967, 0.02754, 0.01967, 0.02754, 0.01967, 0.02754, 0.01967, 0.02754, 0.01967, 0.02754, 0.01967, 0.02754, 0.01967, 0.02754, 0.01967, 0.02754, 0.01967, 0.02754, 0.01967, 0.02754, 0.01967, 0.02754, 0.01967, 0.02754, 0.01967, 0.02754, 0.01967, 0.02754, 0.01967, 0.02754, 0.01967, 0.02754, 0.01967, 0.02754, 0.01967, 0.02754, 0.01967, 0.02754, 0.01967, 0.02754, 0.01967, 0.02754, 0.01967, 0.02754, 0.01967, 0.02754, 0.01967, 0.02754, 0.01967, 0.02754, 0.01967, 0.02754, 0.01967, 0.02754, 0.01967, 0.02754, 0.01967, 0.02754, 0.01967, 0.02754, 0.01967, 0.02754, 0.01967, 0.02754, 0.01967, 0.02754, 0.01967, 0.02754, 0.01967, 0.02754, 0.01967, 0.02754, 0.01967, 0.02754, 0.01967, 0.02754, 0.01967, 0.02754, 0.01967, 0.02754, 0.01967, 0.02754, 0.01967, 0.02754, 0.01967, 0.02754, 0.01967, 0.02754, 0.01967, 0.02754, 0.01967, 0.02754, 0.01967, 0.02754, 0.01967, 0.02754, 0.01967, 0.02754, 0.01967, 0.02754, 0.01967, 0.02754, 0.01967, 0.02754, 0.01967, 0.02754, 0.01967, 0.02754, 0.01967, 0.02754, 0.01967, 0.02754, 0.01967, 0.02754, 0.01967, 0.02754, 0.01967, 0.02754, 0.01967, 0.02754, 0.01967, 0.02754, 0.01967, 0.02754, 0.01967, 0.02754, 0.01967, 0.02754, 0.01967, 0.02754, 0.01967, 0.02754, 0.01967, 0.02754, 0.01967, 0.02754, 0.01967, 0.02754, 0.01967, 0.02754, 0.01967, 0.02754, 0.01967, 0.02754, 0.01967, 0.02754, 0.01967, 0.02754, 0.01967, 0.02754, 0.01967, 0.02754, 0.01967, 0.02754, 0.01967, 0.02754, 0.01967, 0.02754, 0.01967, 0.02754, 0.01967, 0.02754, 0.01967, 0.02754, 0.01967, 0.02754, 0.01967, 0.02754, 0.01967, 0.02754, 0.01967, 0.02754, 0.01967, 0.02754, 0.01967, 0.02754, 0.01967, 0.02754, 0.01967, 0.02754, 0.01967, 0.02754, 0.01967, 0.02754, 0.01967, 0.02754, 0.01967, 0.02754, 0.01967, 0.02754, 0.01967, 0.02754, 0.01967, 0.02754, 0.01967, 0.02754, 0.01967, 0.02754, 0.01967, 0.02754, 0.01967, 0.02754, 0.01967, 0.02754, 0.01967, 0.02754, 0.01967, 0.02754, 0.01967, 0.02754, 0.01967, 0.02754, 0.01967, 0.02754, 0.01967, 0.02754, 0.01967, 0.02754, 0.01967, 0.02754, 0.01967, 0.02754, 0.01967, 0.02754, 0.01967, 0.02754, 0.01967, 0.02754, 0.01967, 0.02754, 0.01967, 0.02754, 0.01967, 0.02754, 0.01967, 0.02754, 0.01967, 0.02754, 0.01967, 0.02754, 0.01967, 0.02754, 0.01967, 0.02754, 0.01967, 0.02754, 0.01967, 0.02754, 0.01967, 0.02754, 0.01967, 0.02754, 0.01967, 0.02754, 0.01967, 0.02754, 0.01967, 0.02754, 0.01967, 0.02754, 0.01967, 0.02754, 0.01967, 0.02754, 0.01967, 0.02754, 0.01967, 0.02754, 0.01967, 0.02754, 0.01967, 0.02754, 0.01967, 0.02754, 0.01967, 0.02754, 0.01967, 0.02754, 0.01967, 0.02754, 0.01967, 0.02754, 0.01967, 0.02754, 0.01967, 0.02754, 0.01967, 0.02754, 0.01967, 0.02754, 0.01967, 0.02754, 0.01967, 0.02754, 0.01967, 0.02754, 0.01967, 0.02754, 0.01967, 0.02754, 0.01967, 0.02754, 0.01967, 0.02754, 0.01967, 0.02754, 0.01967, 0.02754, 0.01967, 0.02754, 0.01967, 0.02754, 0.01967, 0.02754, 0.01967, 0.02754, 0.01967, 0.02754, 0.01967, 0.02754, 0.01967, 0.02754, 0.01967, 0.02754, 0.01967, 0.02754, 0.01967, 0.02754, 0.01967, 0.02754, 0.01967, 0.02754, 0.01967, 0.02754, 0.01967, 0.02754, 0.01967, 0.02754, 0.01967, 0.02754, 0.01967, 0.02754, 0.01967, 0.02754, 0.01967, 0.02754, 0.01967, 0.02754, 0.01967, 0.02754, 0.01967, 0.02754, 0.01967, 0.02754, 0.01967, 0.02754, 0.01967, 0.02754, 0.01967, 0.02754, 0.01967, 0.02754, 0.01967, 0.02754, 0.01967, 0.02754, 0.01967, 0.02754, 0.01967, 0.02754, 0.01967, 0.02754, 0.01967, 0.02754, 0.01967, 0.02754, 0.01967, 0.02754, 0.01967, 0.02754, 0.01967, 0.02754, 0.01967, 0.02754, 0.01967, 0.02754, 0.01967, 0.02754, 0.01967, 0.02754, 0.01967, 0.02754, 0.01967, 0.02754, 0.01967, 0.02754, 0.01967, 0.02754, 0.01967, 0.02754, 0.01967, 0.02754, 0.01967, 0.02754, 0.01967, 0.02754, 0.01967, 0.02754, 0.01967, 0.02754, 0.01967, 0.02754, 0.01967, 0.02754, 0.01967, 0.02754, 0.01967, 0.02754, 0.01967, 0.02754, 0.01967, 0.02754, 0.01967, 0.02754, 0.01967, 0.02754, 0.01967, 0.02754, 0.01967, 0.02754, 0.01967, 0.02754, 0.01967, 0.02754, 0.01967, 0.02754, 0.01967, 0.02754, 0.01967, 0.02754, 0.01967, 0.02754, 0.01967, 0.02754, 0.01967, 0.02754, 0.01967, 0.02754, 0.01967, 0.02754, 0.01967, 0.02754, 0.01967, 0.02754, 0.01967, 0.02754, 0.01967, 0.02754, 0.01967, 0.02754, 0.01967, 0.02754, 0.01967, 0.02754, 0.01967, 0.02754, 0.01967, 0.02754, 0.01967, 0.02754, 0.01967, 0.02754, 0.01967, 0.02754, 0.01967, 0.02754, 0.01967, 0.02754, 0.01967, 0.02754, 0.01967, 0.02754, 0.01967, 0.02754, 0.01967, 0.02754, 0.01967, 0.02754, 0.01967, 0.02754, 0.01967, 0.02754, 0.01967, 0.02754, 0.01967, 0.02754, 0.01967, 0.02754, 0.01967, 0.02754, 0.01967, 0.02754, 0.01967, 0.02754, 0.01967, 0.02754, 0.01967, 0.02754, 0.01967, 0.02754, 0.01967, 0.02754, 0.01967, 0.02754, 0.01967, 0.02754, 0.01967, 0.02754, 0.01967, 0.02754, 0.01967, 0.02754, 0.01967, 0.02754, 0.01967, 0.02754, 0.01967, 0.02754, 0.01967, 0.02754, 0.01967, 0.02754, 0.01967, 0.02754, 0.01967, 0.02754, 0.01967, 0.02754, 0.01967, 0.02754, 0.01967, 0.02754, 0.01967, 0.02754, 0.01967, 0.02754, 0.01967, 0.02754, 0.01967, 0.02754, 0.01967, 0.02754, 0.01967, 0.02754, 0.01967, 0.02754, 0.01967, 0.02754, 0.01967, 0.02754, 0.01967, 0.02754, 0.01967, 0.02754, 0.01967, 0.02754, 0.01967, 0.02754, 0.01967, 0.02754, 0.01967, 0.02754, 0.01967, 0.02754, 0.01967, 0.02754, 0.01967, 0.02754, 0.01967, 0.02754, 0.01967, 0.02754, 0.01967, 0.02754, 0.01967, 0.02754, 0.01967, 0.02754, 0.01967, 0.02754, 0.01967, 0.02754, 0.01967, 0.02754, 0.01967, 0.02754, 0.01967, 0.02754, 0.01967, 0.02754, 0.01967, 0.02754, 0.01967, 0.02754, 0.01967, 0.02754, 0.01967, 0.02754, 0.01967, 0.02754, 0.01967, 0.02754, 0.01967, 0.02754, 0.01967, 0.02754, 0.01967, 0.02754, 0.01967, 0.02754, 0.01967, 0.02754, 0.01967, 0.02754, 0.01967, 0.02754, 0.01967, 0.02754, 0.01967, 0.02754, 0.01967, 0.02754, 0.01967, 0.02754, 0.01967, 0.02754, 0.01967, 0.02754, 0.01967, 0.02754, 0.01967, 0.02754, 0.01967, 0.02754, 0.01967, 0.02754, 0.01967, 0.02754, 0.01967, 0.02754, 0.01967, 0.02754, 0.01967, 0.02754, 0.01967, 0.02754, 0.01967, 0.02754, 0.01967, 0.02754, 0.01967, 0.02754, 0.01967, 0.02754, 0.01967, 0.02754, 0.01967, 0.02754, 0.01967, 0.02754, 0.01967, 0.02754, 0.01967, 0.02754, 0.01967, 0.02754, 0.01967, 0.02754, 0.01967, 0.02754, 0.01967, 0.02754, 0.01967, 0.02754, 0.01967, 0.02754, 0.01967, 0.02754, 0.01967, 0.02754, 0.01967, 0.02754, 0.01967, 0.02754, 0.01967, 0.02754, 0.01967, 0.02754, 0.01967, 0.02754, 0.01967, 0.02754, 0.01967, 0.02754, 0.01967, 0.02754, 0.01967, 0.02754, 0.01967, 0.02754, 0.01967, 0.02754, 0.01967, 0.02754, 0.01967, 0.02754, 0.01967, 0.02754, 0.01967, 0.02754, 0.01967, 0.02754, 0.01967, 0.02754, 0.01967, 0.02754, 0.01967, 0.02754, 0.01967, 0.02754, 0.01967, 0.02754, 0.01967, 0.02754, 0.01967, 0.02754, 0.01967, 0.02754, 0.01967, 0.02754, 0.01967, 0.02754, 0.01967, 0.02754, 0.01967, 0.02754, 0.01967, 0.02754, 0.01967, 0.02754, 0.01967, 0.02754, 0.01967, 0.02754, 0.01967, 0.02754, 0.01967, 0.02754, 0.01967, 0.02754, 0.01967, 0.02754, 0.01967, 0.02754, 0.01967, 0.02754, 0.01967, 0.02754, 0.01967, 0.02754, 0.01967, 0.02754, 0.01967, 0.02754, 0.01967, 0.02754, 0.01967, 0.02754, 0.01967, 0.02754, 0.01967, 0.02754, 0.01967, 0.02754, 0.01967, 0.02754, 0.01967, 0.02754, 0.01967, 0.02754, 0.01967, 0.02754, 0.01967, 0.02754, 0.01967, 0.02754, 0.01967, 0.02754, 0.01967, 0.02754, 0.01967, 0.02754, 0.01967, 0.02754, 0.01967, 0.02754, 0.01967, 0.02754, 0.01967, 0.02754, 0.01967, 0.02754, 0.01967, 0.02754, 0.01967, 0.02754, 0.01967, 0.02754, 0.01967, 0.02754, 0.01967, 0.02754, 0.01967, 0.02754, 0.01967, 0.02754])
me_cube_009.materials.append(mat_frame)
me_cube_009.materials.append(mat_screen)
me_cube_009.use_remesh_preserve_volume = False
me_cube_009.use_remesh_preserve_attributes = False
me_cube_009.use_mirror_vertex_groups = False
me_cube_009.update()
me_cube_002 = bpy.data.meshes.new('Cube.002')
me_cube_002.from_pydata([(-0.8716, -4.351, -0.273), (-0.8716, -4.351, 0.273), (-0.8716, 4.351, -0.273), (-0.8716, 4.351, 0.273), (0.8716, -4.351, -0.273), (0.8716, -4.351, 0.273), (0.8716, 4.351, -0.273), (0.8716, 4.351, 0.273), (0.8611, 4.351, -0.273), (-0.8611, 4.351, -0.273), (-0.8611, 4.351, 0.273), (0.8611, 4.351, 0.273), (-0.8611, -4.351, -0.273), (0.8611, -4.351, -0.273), (0.8611, -4.351, 0.273), (-0.8611, -4.351, 0.273), (-0.8716, 4.056, -0.273), (-0.8716, -4.056, -0.273), (-0.8716, -4.056, 0.273), (-0.8716, 4.056, 0.273), (0.8716, -4.056, -0.273), (0.8716, 4.056, -0.273), (0.8716, 4.056, 0.273), (0.8716, -4.056, 0.273), (0.8611, 4.056, 0.273), (0.8611, -4.056, 0.273), (-0.8611, 4.056, 0.273), (-0.8611, -4.056, 0.273), (-0.8611, 4.056, -0.273), (-0.8611, -4.056, -0.273), (0.8611, 4.056, -0.273), (0.8611, -4.056, -0.273), (0.8168, 4.351, -0.273), (0.8168, 4.351, 0.273), (0.8168, -4.351, -0.273), (0.8168, -4.351, 0.273), (0.8168, 4.056, -0.273), (0.8168, -4.056, -0.273), (0.8168, 4.056, 0.273), (0.8168, -4.056, 0.273)], [], [(16, 19, 3, 2), (8, 11, 7, 6), (20, 23, 5, 4), (12, 15, 1, 0), (31, 20, 4, 13), (27, 18, 1, 15), (23, 25, 14, 5), (39, 27, 15, 35), (17, 29, 12, 0), (37, 31, 13, 34), (4, 5, 14, 13), (34, 35, 15, 12), (2, 3, 10, 9), (32, 33, 11, 8), (32, 8, 30, 36), (36, 30, 31, 37), (2, 9, 28, 16), (16, 28, 29, 17), (33, 10, 26, 38), (38, 26, 27, 39), (7, 11, 24, 22), (22, 24, 25, 23), (10, 3, 19, 26), (26, 19, 18, 27), (8, 6, 21, 30), (30, 21, 20, 31), (6, 7, 22, 21), (21, 22, 23, 20), (0, 1, 18, 17), (17, 18, 19, 16), (24, 38, 39, 25), (11, 33, 38, 24), (28, 36, 37, 29), (9, 32, 36, 28), (9, 10, 33, 32), (13, 14, 35, 34), (29, 37, 34, 12), (25, 39, 35, 14)])
me_cube_002.polygons.foreach_set('use_smooth', [True] * 38)
me_cube_002.materials.append(mat_table)
me_cube_002.use_remesh_preserve_volume = False
me_cube_002.use_remesh_preserve_attributes = False
me_cube_002.use_mirror_vertex_groups = False
me_cube_002.update()
me_plane = bpy.data.meshes.new('Plane')
me_plane.from_pydata([(-1.0, -1.0, 0.0), (1.0, -1.0, 0.0), (-1.0, 1.0, 0.0), (1.0, 1.0, 0.0)], [], [(0, 1, 3, 2)])
me_plane.materials.append(mat_floor)
me_plane.use_remesh_preserve_volume = False
me_plane.use_remesh_preserve_attributes = False
me_plane.use_mirror_vertex_groups = False
me_plane.update()

# ---- objects
ob_plane_008 = bpy.data.objects.new('Plane.008', me_plane_008)
ob_cube_011 = bpy.data.objects.new('Cube.011', me_cube_032)
ob_cube = bpy.data.objects.new('Cube', me_cube_030)
ob_keyboard = bpy.data.objects.new('Keyboard', me_cube_024)
ob_cube_019 = bpy.data.objects.new('Cube.019', me_cube_022)
ob_light = bpy.data.objects.new('Light', me_cube_023)
ob_stand = bpy.data.objects.new('Stand', me_cube_021)
ob_cube_009 = bpy.data.objects.new('Cube.009', me_cube)
ob_cube_004 = bpy.data.objects.new('Cube.004', me_cube_009)
ob_cube_001 = bpy.data.objects.new('Cube.001', me_cube_002)
ob_plane = bpy.data.objects.new('Plane', me_plane)

# ---- transforms, parenting, visibility, modifiers, constraints
ob_plane_008.location = (-1.27, 5.196, 3.662)
ob_plane_008.rotation_euler = (1.571, 1.571, 0.0)
ob_plane_008.scale = (4.889, 9.955, 6.582)
ob_plane_008.lineart.crease_threshold = 0.0
ob_cube_011.location = (-1.289, 2.089, 1.876)
ob_cube_011.lineart.crease_threshold = 0.0
_m = ob_cube_011.modifiers.new('Mirror', 'MIRROR')
_m = ob_cube_011.modifiers.new('Subsurf', 'SUBSURF')
_m.uv_smooth = 'PRESERVE_CORNERS'
_m.quality = 2
_m.show_only_control_edges = False
ob_cube.location = (-1.289, 1.517, 1.876)
ob_cube.lineart.crease_threshold = 0.0
_m = ob_cube.modifiers.new('Mirror', 'MIRROR')
_m = ob_cube.modifiers.new('Subsurf', 'SUBSURF')
_m.uv_smooth = 'PRESERVE_CORNERS'
_m.quality = 2
_m.show_only_control_edges = False
ob_keyboard.location = (-1.155, 1.438, 2.391)
ob_keyboard.lineart.crease_threshold = 0.0
ob_cube_019.location = (-1.866, 2.099, 5.24)
ob_cube_019.lineart.crease_threshold = 0.0
_m = ob_cube_019.modifiers.new('Subsurf', 'SUBSURF')
_m.uv_smooth = 'PRESERVE_CORNERS'
_m.quality = 2
_m.show_only_control_edges = False
ob_light.parent = ob_cube_019
ob_light.matrix_parent_inverse = Matrix(((1.0, 5.96e-08, 0.0, 1.866), (0.0, 1.0, 0.0, -2.099), (2.384e-07, 0.0, 1.0, -5.24), (0.0, 0.0, 0.0, 1.0)))
ob_light.location = (-1.306, 1.735, 5.349)
ob_light.rotation_euler = (-0.06, -1.192e-07, 3.577e-09)
ob_light.lineart.crease_threshold = 0.0
_m = ob_light.modifiers.new('Subsurf', 'SUBSURF')
_m.uv_smooth = 'PRESERVE_CORNERS'
_m.quality = 2
_m.show_only_control_edges = False
ob_stand.location = (0.4614, 0.0, 0.0)
ob_stand.lineart.crease_threshold = 0.0
ob_cube_009.location = (-1.357, 2.244, 2.733)
ob_cube_009.lineart.crease_threshold = 0.0
_m = ob_cube_009.modifiers.new('Subsurf', 'SUBSURF')
_m.uv_smooth = 'PRESERVE_CORNERS'
_m.quality = 2
_m.show_only_control_edges = False
ob_cube_004.location = (2.029, 1.917, 3.45)
ob_cube_004.rotation_euler = (0.0, -0.0, -0.1947)
ob_cube_004.lineart.crease_threshold = 0.0
ob_cube_001.location = (-1.341, 1.928, 2.085)
ob_cube_001.rotation_euler = (0.0, -0.0, -1.571)
ob_cube_001.lineart.crease_threshold = 0.0
_m = ob_cube_001.modifiers.new('Subsurf', 'SUBSURF')
_m.uv_smooth = 'PRESERVE_CORNERS'
_m.quality = 2
_m.levels = 2
_m.show_only_control_edges = False
ob_plane.location = (-1.27, 0.2346, 0.0)
ob_plane.rotation_euler = (0.0, -0.0, -1.571)
ob_plane.scale = (6.582, 9.955, 6.582)
ob_plane.lineart.crease_threshold = 0.0

# ---- collection membership
col_collection_1.objects.link(ob_plane_008)
col_collection_1.objects.link(ob_cube_011)
col_collection_1.objects.link(ob_cube)
col_collection_1.objects.link(ob_keyboard)
col_collection_1.objects.link(ob_cube_019)
col_collection_1.objects.link(ob_light)
col_collection_1.objects.link(ob_stand)
col_collection_1.objects.link(ob_cube_009)
col_collection_1.objects.link(ob_cube_004)
col_collection_1.objects.link(ob_cube_001)
col_collection_1.objects.link(ob_plane)

# ---- scene / render settings (as saved in the file)
scene.frame_start = 1; scene.frame_end = 250; scene.frame_set(1)
scene.render.engine = 'BLENDER_EEVEE_NEXT'
scene.render.resolution_percentage = 50
scene.render.dither_intensity = 0.0
scene.cycles.use_denoising = False
scene.cycles.samples = 128
scene.cycles.sampling_pattern = 'TABULATED_SOBOL'
scene.cycles.use_adaptive_sampling = False
scene.cycles.use_light_tree = False
scene.cycles.blur_glossy = 0.0
scene.cycles.sample_clamp_indirect = 0.0
scene.view_settings.view_transform = 'Standard'
bpy.context.view_layer.update()

# ---- added for rendering (the .blend has no active camera and no usable light): camera, sun
cam_auto = bpy.data.cameras.new('AutoCamera')
cam_auto.lens = 50.0
cam_auto.sensor_width = 36.0
cam_auto.clip_end = 1000.0
ob_auto_camera = bpy.data.objects.new('AutoCamera', cam_auto)
scene.collection.objects.link(ob_auto_camera)
ob_auto_camera.location = (22.5791, -28.3846, 23.8229)
ob_auto_camera.rotation_euler = (1.09748, -7.21219e-08, 0.694738)
scene.camera = ob_auto_camera
light_auto_sun = bpy.data.lights.new('AutoSun', 'SUN')
light_auto_sun.energy = 3.0
light_auto_sun.angle = 0.0523599
ob_auto_sun = bpy.data.objects.new('AutoSun', light_auto_sun)
scene.collection.objects.link(ob_auto_sun)
ob_auto_sun.rotation_euler = (0.872665, 0.174533, 0.523599)
bpy.context.view_layer.update()
